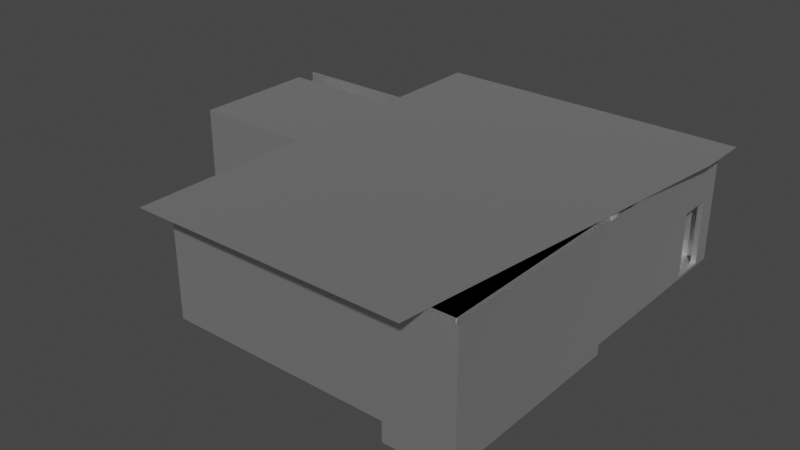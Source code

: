 # Source: Apartment_1.blend  (saved by Blender 3.5.10; exported with 4.5.12 LTS)
import bpy
from mathutils import Matrix  # noqa: F401  (used for matrix-valued properties, if any)

bpy.ops.wm.read_factory_settings(use_empty=True)
scene = bpy.context.scene
scene.name = 'Scene'

# ---- collections
col_collection = bpy.data.collections.new('Collection'); scene.collection.children.link(col_collection)

# ---- materials (node trees are filled in below, after node groups)
mat_whitewall_mat = bpy.data.materials.new('WhiteWall_Mat')
mat_whitewall_mat.use_transparent_shadow = False
mat_whitewall_mat.diffuse_color = (0.8438, 0.8438, 0.8438, 1.0)
mat_whitewall_mat.roughness = 0.5528
mat_whitewall_mat.specular_intensity = 1.0
mat_whitewall_mat.metallic = 1.0
mat_moderndoorframe_mat = bpy.data.materials.new('ModernDoorFrame_Mat')
mat_moderndoorframe_mat.use_transparent_shadow = False
mat_moderndoorframe_mat.diffuse_color = (0.4427, 0.4427, 0.4427, 1.0)
mat_moderndoorframe_mat.roughness = 0.5528
mat_moderndoorframe_mat.specular_intensity = 1.0
mat_moderndoorframe_mat.metallic = 1.0
mat_moderndoorframe_mat_001 = bpy.data.materials.new('ModernDoorFrame_Mat.001')
mat_moderndoorframe_mat_001.use_transparent_shadow = False
mat_moderndoorframe_mat_001.diffuse_color = (0.4427, 0.4427, 0.4427, 1.0)
mat_moderndoorframe_mat_001.roughness = 0.5528
mat_moderndoorframe_mat_001.specular_intensity = 1.0
mat_moderndoorframe_mat_001.metallic = 1.0

# ---- material node trees
mat_whitewall_mat.use_nodes = True; mat_whitewall_mat.node_tree.nodes.clear()
_N = mat_whitewall_mat.node_tree.nodes; _L = mat_whitewall_mat.node_tree.links
n0 = _N.new('ShaderNodeBsdfPrincipled'); n0.name = 'Principled BSDF'; n0.location = (10, 300)
n0.distribution = 'GGX'
n0.subsurface_method = 'RANDOM_WALK_SKIN'
n0.inputs[0].default_value = (0.8438, 0.8438, 0.8438, 1.0)
n0.inputs[1].default_value = 1.0
n0.inputs[2].default_value = 0.5528
n0.inputs[3].default_value = 1.45
n0.inputs[13].default_value = 1.0
n0.inputs[27].default_value = (0.0, 0.0, 0.0, 1.0)
n0.inputs[28].default_value = 1.0
n1 = _N.new('ShaderNodeOutputMaterial'); n1.name = 'Material Output'; n1.location = (300, 300)
n2 = _N.new('ShaderNodeNormalMap'); n2.name = 'Normal Map'; n2.location = (-300, -300)
n2.label = 'Normal/Map'
_L.new(n0.outputs[0], n1.inputs[0])
_L.new(n2.outputs[0], n0.inputs[5])
n1.is_active_output = True
mat_moderndoorframe_mat.use_nodes = True; mat_moderndoorframe_mat.node_tree.nodes.clear()
_N = mat_moderndoorframe_mat.node_tree.nodes; _L = mat_moderndoorframe_mat.node_tree.links
n0 = _N.new('ShaderNodeBsdfPrincipled'); n0.name = 'Principled BSDF'; n0.location = (10, 300)
n0.distribution = 'GGX'
n0.subsurface_method = 'RANDOM_WALK_SKIN'
n0.inputs[0].default_value = (0.4427, 0.4427, 0.4427, 1.0)
n0.inputs[1].default_value = 1.0
n0.inputs[2].default_value = 0.5528
n0.inputs[3].default_value = 1.45
n0.inputs[13].default_value = 1.0
n0.inputs[27].default_value = (0.0, 0.0, 0.0, 1.0)
n0.inputs[28].default_value = 1.0
n1 = _N.new('ShaderNodeOutputMaterial'); n1.name = 'Material Output'; n1.location = (300, 300)
n2 = _N.new('ShaderNodeNormalMap'); n2.name = 'Normal Map'; n2.location = (-300, -300)
n2.label = 'Normal/Map'
_L.new(n0.outputs[0], n1.inputs[0])
_L.new(n2.outputs[0], n0.inputs[5])
n1.is_active_output = True
mat_moderndoorframe_mat_001.use_nodes = True; mat_moderndoorframe_mat_001.node_tree.nodes.clear()
_N = mat_moderndoorframe_mat_001.node_tree.nodes; _L = mat_moderndoorframe_mat_001.node_tree.links
n0 = _N.new('ShaderNodeBsdfPrincipled'); n0.name = 'Principled BSDF'; n0.location = (10, 300)
n0.distribution = 'GGX'
n0.subsurface_method = 'RANDOM_WALK_SKIN'
n0.inputs[0].default_value = (0.4427, 0.4427, 0.4427, 1.0)
n0.inputs[1].default_value = 1.0
n0.inputs[2].default_value = 0.5528
n0.inputs[3].default_value = 1.45
n0.inputs[13].default_value = 1.0
n0.inputs[27].default_value = (0.0, 0.0, 0.0, 1.0)
n0.inputs[28].default_value = 1.0
n1 = _N.new('ShaderNodeOutputMaterial'); n1.name = 'Material Output'; n1.location = (300, 300)
n2 = _N.new('ShaderNodeNormalMap'); n2.name = 'Normal Map'; n2.location = (-300, -300)
n2.label = 'Normal/Map'
_L.new(n0.outputs[0], n1.inputs[0])
_L.new(n2.outputs[0], n0.inputs[5])
n1.is_active_output = True

# ---- world
world_world = bpy.data.worlds.new('World'); scene.world = world_world
world_world.use_nodes = True; world_world.node_tree.nodes.clear()
_N = world_world.node_tree.nodes; _L = world_world.node_tree.links
n0 = _N.new('ShaderNodeOutputWorld'); n0.name = 'World Output'; n0.location = (300, 300)
n1 = _N.new('ShaderNodeBackground'); n1.name = 'Background'; n1.location = (10, 300)
n1.inputs[0].default_value = (0.05088, 0.05088, 0.05088, 1.0)
_L.new(n1.outputs[0], n0.inputs[0])
n0.is_active_output = True
world_world.color = (0.05088, 0.05088, 0.05088)
world_world.use_sun_shadow = False
world_world.sun_shadow_jitter_overblur = 0.0

# ---- meshes
me_demoapartment_mesh_001 = bpy.data.meshes.new('DemoApartment_Mesh.001')
me_demoapartment_mesh_001.from_pydata([(-1202.0, 280.5, 10.77), (108.4, -647.8, 318.0), (108.4, 555.0, -41.95), (108.4, 555.0, 318.0), (125.0, -664.4, 318.0), (-793.2, -408.5, -41.95), (-793.2, -664.4, 318.0), (-775.0, -647.8, 318.0), (125.0, 538.4, -41.95), (-775.0, 538.4, -41.95), (125.0, 555.0, -41.95), (125.0, 555.0, 318.0), (-793.2, 555.0, -41.95), (-793.2, 555.0, 318.0), (125.0, 555.0, 317.5), (125.0, -261.6, 317.5), (117.5, 376.7, -41.95), (117.5, 376.7, 318.0), (15.05, 376.7, -41.95), (15.05, 376.7, 318.0), (117.5, 393.3, -41.95), (117.5, 393.3, 318.0), (15.05, 393.3, 318.0), (125.0, -408.5, -41.95), (125.0, 555.0, -33.23), (125.0, -664.4, -33.23), (-793.2, -664.4, -33.23), (15.05, 393.0, -41.95), (-775.0, -647.8, -40.09), (108.4, 498.9, -41.95), (108.4, 498.9, 318.0), (125.0, 498.9, -41.95), (125.0, 498.9, 318.0), (108.4, 393.0, -41.95), (125.0, 393.0, 318.0), (108.4, 393.0, 318.0), (125.0, 393.0, -41.95), (125.0, 498.9, 168.5), (125.0, 393.0, 168.5), (108.4, 498.9, 168.5), (108.4, 393.0, 168.5), (108.4, 498.9, -33.23), (125.0, 498.9, -33.23), (108.4, 393.0, -33.23), (125.0, 393.0, -33.23), (108.4, -647.8, -41.95), (-775.0, 538.4, 10.77), (-775.0, 538.4, 318.0), (108.4, 538.4, -41.95), (108.4, 538.4, -33.23), (108.4, 538.4, 318.0), (108.4, 555.0, -33.23), (-793.2, 555.0, 10.77), (125.0, -664.4, 168.5), (-793.2, -664.4, 168.5), (108.4, 555.0, 254.7), (-793.2, 555.0, 256.5), (-342.4, 555.0, -41.95), (-342.4, 555.0, 318.0), (-342.4, 555.0, 10.77), (-342.4, 555.0, 256.5), (-775.0, 41.67, -40.09), (-793.2, 41.67, 318.0), (-775.0, 41.67, 318.0), (-793.2, 41.67, -40.09), (-793.2, 41.67, -41.95), (-793.2, 41.67, 159.8), (-775.0, 538.4, 256.5), (108.4, 538.4, 262.3), (-342.4, 538.4, 9.003), (-342.4, 538.4, 318.0), (-342.4, 538.4, 256.5), (-775.0, -647.8, 159.8), (-775.0, 41.67, 159.8), (-775.0, 41.67, -41.95), (117.5, -12.69, -41.95), (117.5, -12.69, 318.0), (-793.2, -12.69, -41.95), (-793.2, -12.69, 318.0), (117.5, 3.93, -41.95), (117.5, 3.93, 318.0), (-793.2, 3.93, 318.0), (-209.9, -198.4, 317.5), (-793.2, 3.93, -41.95), (-209.9, -198.4, -41.95), (-415.4, -12.69, -41.95), (-415.4, -12.69, 318.0), (-415.4, 3.93, 318.0), (-415.4, 3.93, -41.95), (-309.5, -12.69, -41.95), (-309.5, 3.93, 318.0), (-309.5, -12.69, 318.0), (-309.5, 3.93, -41.95), (117.5, -12.69, 159.8), (-793.2, -12.69, 159.8), (117.5, 3.93, 159.8), (-793.2, 3.93, 159.8), (-415.4, 3.93, 159.8), (-415.4, -12.69, 159.8), (-309.5, -12.69, 159.8), (-309.5, 3.93, 159.8), (-217.5, -647.8, -41.95), (-217.5, -647.8, 317.5), (-217.5, -12.69, 317.5), (-217.5, -12.69, -41.95), (-209.9, -647.8, 317.5), (-209.9, -647.8, -41.95), (-209.9, -12.69, 317.5), (-209.9, -12.69, -41.95), (-217.5, -198.4, 317.5), (-217.5, -198.4, -41.95), (-209.9, -98.48, -41.95), (-217.5, -104.4, 317.5), (-209.9, -104.4, 317.5), (-217.5, -98.48, -41.95), (-209.9, -12.69, 159.8), (-209.9, -647.8, 159.8), (-217.5, -12.69, 159.8), (-217.5, -647.8, 159.8), (-217.5, -198.4, 159.8), (-209.9, -198.4, 159.8), (-209.9, -98.48, 159.8), (-217.5, -98.48, 159.8), (-793.2, 147.6, -40.09), (-793.2, 147.6, -41.95), (-775.0, 147.6, -40.09), (-793.2, 280.5, 10.77), (-793.2, 280.5, -41.95), (-775.0, 280.5, 10.77), (-793.2, 147.6, 318.0), (-774.9, 147.6, 254.7), (-793.2, 452.0, 318.0), (-793.2, 452.0, 254.7), (-775.0, 452.0, 254.7), (-775.0, 280.5, 318.0), (-775.0, 452.0, 318.0), (-793.2, 147.6, 159.8), (-775.0, 147.6, 159.8), (-793.2, 280.5, 254.7), (-775.0, 280.5, 254.7), (-793.2, 195.8, -41.95), (-793.2, 195.8, 318.0), (-793.2, 195.8, -15.04), (-1178.0, 195.8, -15.04), (-793.2, 212.4, -41.95), (-793.2, 212.4, 318.0), (-1178.0, 212.4, -15.04), (-1197.0, 212.4, -15.04), (-1197.0, 195.8, -15.04), (-1197.0, 212.4, 301.4), (-1197.0, 195.8, 301.4), (-793.2, 212.4, -15.04), (-1197.0, 195.8, -41.95), (-1197.0, 212.4, 318.0), (-1197.0, 195.8, 318.0), (-1197.0, 212.4, -41.95), (-1178.0, 212.4, -41.95), (-1178.0, 195.8, 301.4), (-1178.0, 195.8, 318.0), (-1178.0, 212.4, 301.4), (-793.2, 212.4, 301.4), (-793.2, 195.8, 301.4), (-1178.0, 212.4, 318.0), (-1178.0, 195.8, -41.95), (-1178.0, -153.2, -41.95), (-793.2, -153.2, -41.95), (-1178.0, -153.2, -15.04), (-1197.0, -153.2, -15.04), (-793.2, -153.2, 318.0), (-1178.0, -153.2, 318.0), (-793.2, -153.2, -15.04), (-1178.0, -153.2, 301.4), (-1197.0, -153.2, 301.4), (-1197.0, -153.2, 318.0), (-1197.0, -153.2, -41.95), (-793.2, -153.2, 301.4), (-1178.0, -175.2, -41.95), (-793.2, -175.2, -41.95), (-1178.0, -175.2, -15.04), (-1197.0, -175.2, -15.04), (-793.2, -175.2, 318.0), (-1178.0, -175.2, 318.0), (-793.2, -175.2, -15.04), (-1178.0, -175.2, 301.4), (-1197.0, -175.2, 301.4), (-1197.0, -175.2, 318.0), (-1197.0, -175.2, -41.95), (-793.2, -175.2, 301.4), (-775.0, 280.5, 159.8), (-793.2, 280.5, 159.8), (-775.0, 41.67, 254.7), (-1202.0, 280.5, 254.7), (-1202.0, 280.5, 159.8), (-1202.0, 280.5, -41.95), (-793.2, 280.5, 318.0), (-1202.0, 280.5, 318.0), (-334.1, -664.4, 318.0), (-334.1, -664.4, -33.23), (-334.1, -664.4, 168.5), (-563.6, -664.4, 318.0), (-563.6, -664.4, -33.23), (-563.6, -664.4, 168.5), (-775.0, -243.2, 159.8), (-775.0, -515.6, 159.8), (-775.0, -515.6, 50.05), (-775.0, -243.2, 50.05), (-775.0, -515.6, 249.7), (-775.0, -243.2, 249.7), (-793.2, -243.2, 159.8), (-793.2, -515.6, 159.8), (-793.2, -243.2, 50.05), (-793.2, -515.6, 50.05), (-793.2, -393.0, 318.0), (-793.2, -278.3, 318.0), (-793.2, -175.2, 161.8), (-793.2, -515.6, 249.7), (-793.2, -243.2, 249.7), (29.69, -744.4, 320.8), (-818.9, -744.4, 320.8), (165.3, 533.1, 320.8), (165.3, 415.2, 320.8), (-818.9, 577.2, 320.8), (165.3, 577.2, 320.8), (-818.9, 23.77, 320.8), (-336.9, 577.2, 320.8), (-818.9, 289.8, 320.8), (-818.9, 480.9, 320.8), (-94.24, -659.5, -100.0), (-94.24, -659.5, 318.0), (-94.24, -12.69, -100.0), (-94.24, -12.69, 318.0), (105.8, -659.5, -100.0), (105.8, -659.5, 318.0), (105.8, -12.69, -100.0), (105.8, -12.69, 318.0), (-793.2, 41.67, 301.4), (-793.2, 147.6, 301.4)], [], [(2, 51, 24, 10), (25, 23, 36, 44), (66, 64, 26, 54, 209, 211, 210, 208, 214), (24, 42, 31, 8, 10), (16, 17, 19, 18), (18, 19, 22, 27), (27, 22, 21, 20), (192, 191, 138, 189), (36, 31, 42, 44), (59, 57, 12, 52), (4, 196, 198, 53), (42, 24, 11, 32, 37), (45, 43, 33), (37, 32, 34, 38), (39, 37, 38, 40), (37, 39, 41, 42), (38, 44, 43, 40), (29, 33, 43, 41), (42, 41, 43, 44), (45, 1, 40, 43), (35, 40, 1), (30, 39, 40, 35), (45, 28, 7, 1), (49, 48, 29, 41), (49, 69, 46, 9, 48), (30, 50, 68, 49, 41, 39), (71, 68, 50, 70), (9, 74, 28, 45, 29, 48), (61, 73, 202, 205, 204, 203, 72, 28), (127, 126, 52, 12), (24, 51, 55, 3, 11), (201, 54, 26, 200), (6, 212, 215, 209, 54), (58, 60, 56, 13), (199, 6, 54, 201), (46, 69, 59, 52), (3, 55, 60, 58), (71, 60, 59, 69), (51, 2, 57, 59), (5, 26, 64, 65), (69, 49, 68, 71), (51, 59, 60, 55), (67, 71, 70, 47), (67, 56, 60, 71), (66, 73, 61, 64), (46, 128, 125, 61, 74, 9), (61, 28, 74), (125, 123, 64, 61), (25, 44, 38, 53), (38, 34, 4, 53), (7, 72, 203, 206, 207, 202, 73, 190, 63), (35, 1, 7, 63, 134, 135, 47, 70, 50, 30), (98, 86, 78, 94), (100, 90, 80, 95), (96, 81, 87, 97), (99, 91, 86, 98), (93, 76, 91, 99), (97, 87, 90, 100), (97, 100, 99, 98), (75, 93, 99, 89), (99, 100, 92, 89), (83, 96, 97, 88), (92, 100, 95, 79), (85, 98, 94, 77), (88, 97, 98, 85), (122, 112, 103, 117), (120, 82, 105, 116), (118, 102, 109, 119), (121, 113, 82, 120), (115, 107, 113, 121), (119, 109, 112, 122), (119, 122, 121, 120), (108, 115, 121, 111), (121, 122, 114, 111), (101, 118, 119, 110), (114, 122, 117, 104), (84, 120, 116, 106), (110, 119, 120, 84), (65, 64, 123, 124), (46, 52, 126, 128), (124, 123, 126, 127), (13, 56, 132, 131), (67, 133, 132, 56), (134, 139, 133, 135), (135, 133, 67, 47), (126, 123, 136, 189), (123, 125, 137, 136), (188, 189, 138, 139), (141, 158, 169, 168), (156, 146, 151, 144), (147, 155, 152, 148), (159, 162, 145, 160), (163, 156, 144, 140), (162, 158, 141, 145), (155, 147, 146, 156), (144, 151, 142, 140), (149, 147, 148, 150), (161, 141, 168, 175, 235, 236), (160, 145, 141, 161), (148, 152, 174, 167), (142, 161, 157, 143), (153, 154, 158, 162), (147, 149, 159, 146), (152, 163, 164, 174), (143, 157, 171, 166), (149, 153, 162, 159), (152, 155, 156, 163), (153, 149, 150, 154), (146, 159, 160, 151), (151, 160, 161, 142), (170, 166, 178, 182), (174, 164, 176, 186), (168, 169, 181, 180), (167, 174, 186, 179), (169, 173, 185, 181), (157, 161, 236, 235, 175, 171), (158, 154, 173, 169), (140, 142, 170, 165), (154, 150, 172, 173), (150, 148, 167, 172), (163, 140, 165, 164), (142, 143, 166, 170), (177, 182, 178, 176), (178, 183, 184, 179), (183, 181, 185, 184), (187, 180, 181, 183), (176, 178, 179, 186), (173, 172, 184, 185), (165, 170, 182, 177), (175, 168, 180, 187), (164, 165, 177, 176), (172, 167, 179, 184), (166, 171, 183, 178), (171, 175, 187, 183), (175, 170, 166, 171), (183, 178, 182, 187), (73, 66, 136, 137), (128, 126, 189, 188), (125, 128, 188, 137), (188, 139, 130, 137), (192, 189, 126, 0), (134, 63, 130), (63, 190, 130), (139, 134, 130), (133, 139, 138, 132), (137, 130, 190, 73), (0, 126, 127, 193), (194, 131, 132, 138), (191, 195, 194, 138), (53, 198, 197, 25), (196, 199, 201, 198), (198, 201, 200, 197), (212, 213, 216, 215), (214, 208, 216, 213, 180), (206, 203, 209, 215), (203, 204, 211, 209), (204, 205, 210, 211), (205, 202, 208, 210), (207, 216, 208, 202), (207, 206, 215, 216), (220, 219, 222, 224, 221, 226, 225, 223, 218, 217), (227, 228, 230, 229), (229, 230, 234, 233), (233, 234, 232, 231), (231, 232, 228, 227), (229, 233, 231, 227), (234, 230, 228, 232), (180, 62, 66, 214), (129, 136, 66, 62), (189, 136, 129, 194)])
_uv = me_demoapartment_mesh_001.uv_layers.new(name='UVmap_0')
_uv.uv.foreach_set('vector', [0.5853, 0.03156, 0.5828, 0.03095, 0.5839, 0.02635, 0.5864, 0.0269, 0.59, 0.4079, 0.5871, 0.3223, 0.5871, 0.05449, 0.59, 0.05449, 0.3961, 0.5742, 0.4629, 0.5742, 0.4606, 0.8102, 0.3931, 0.8102, 0.3961, 0.7605, 0.4327, 0.7605, 0.4327, 0.6694, 0.3961, 0.6694, 0.3954, 0.6467, 0.59, 0.000344, 0.59, 0.0191, 0.5871, 0.0191, 0.5871, 0.005899, 0.5871, 0.000344, 0.4642, 0.9198, 0.4642, 0.7994, 0.4984, 0.7994, 0.4985, 0.9197, 0.4985, 0.9197, 0.4984, 0.7994, 0.504, 0.7994, 0.5039, 0.9197, 0.5039, 0.9197, 0.504, 0.7994, 0.5382, 0.7994, 0.5381, 0.9198, 0.431, 0.4872, 0.393, 0.4841, 0.4066, 0.3111, 0.4443, 0.3235, 0.5871, 0.05449, 0.5871, 0.0191, 0.59, 0.0191, 0.59, 0.05449, 0.5376, 0.1728, 0.5568, 0.172, 0.5864, 0.3022, 0.5698, 0.2934, 0.8291, 0.3072, 0.8291, 0.1538, 0.879, 0.1538, 0.879, 0.3072, 0.59, 0.0191, 0.59, 0.000344, 0.7074, 0.0003441, 0.7074, 0.0191, 0.6574, 0.0191, 0.7081, 0.000344, 0.711, 0.3482, 0.7081, 0.3482, 0.6574, 0.0191, 0.7074, 0.0191, 0.7074, 0.05449, 0.6574, 0.05449, 0.9501, 0.7164, 0.9556, 0.7164, 0.9556, 0.7518, 0.9501, 0.7518, 0.9556, 0.7164, 0.9501, 0.7164, 0.9501, 0.649, 0.9556, 0.649, 0.9556, 0.7518, 0.9556, 0.8192, 0.9501, 0.8192, 0.9501, 0.7518, 0.7081, 0.3835, 0.7081, 0.3482, 0.711, 0.3482, 0.711, 0.3835, 0.9556, 0.649, 0.9501, 0.649, 0.9501, 0.6136, 0.9556, 0.6136, 0.7081, 0.000344, 0.8284, 0.000344, 0.7784, 0.3482, 0.711, 0.3482, 0.8284, 0.3482, 0.7784, 0.3482, 0.8284, 0.000344, 0.8284, 0.3835, 0.7784, 0.3835, 0.7784, 0.3482, 0.8284, 0.3482, 0.9494, 0.7044, 0.9487, 0.9997, 0.8291, 0.9997, 0.8291, 0.7044, 0.711, 0.3967, 0.7081, 0.3967, 0.7081, 0.3835, 0.711, 0.3835, 0.832, 0.4085, 0.8461, 0.5592, 0.8467, 0.7038, 0.8291, 0.7038, 0.8291, 0.4085, 0.8284, 0.3835, 0.8284, 0.3967, 0.8097, 0.3967, 0.711, 0.3967, 0.711, 0.3835, 0.7784, 0.3835, 0.9288, 0.5592, 0.9307, 0.4085, 0.9494, 0.4085, 0.9494, 0.5592, 0.2836, 0.6932, 0.2836, 0.5561, 0.2836, 0.3658, 0.5274, 0.3658, 0.5274, 0.6823, 0.5274, 0.6932, 0.5877, 0.5745, 0.6545, 0.5745, 0.6545, 0.6697, 0.6178, 0.6697, 0.6178, 0.7608, 0.6545, 0.7608, 0.6545, 0.8049, 0.5877, 0.8049, 0.5079, 0.3446, 0.4997, 0.3296, 0.5698, 0.2934, 0.5864, 0.3022, 0.5839, 0.02635, 0.5828, 0.03095, 0.5072, 0.009123, 0.4914, 0.004447, 0.4926, 0.000344, 0.879, 0.07705, 0.879, 0.000344, 0.9465, 0.000344, 0.9465, 0.07705, 0.3432, 0.8102, 0.3432, 0.7195, 0.366, 0.7605, 0.3961, 0.7605, 0.3931, 0.8102, 0.4435, 0.1339, 0.4599, 0.1452, 0.3602, 0.224, 0.3432, 0.2189, 0.8291, 0.07705, 0.8291, 0.000344, 0.879, 0.000344, 0.879, 0.07705, 0.565, 0.2907, 0.5335, 0.1776, 0.5376, 0.1728, 0.5698, 0.2934, 0.4914, 0.004447, 0.5072, 0.009123, 0.4599, 0.1452, 0.4435, 0.1339, 0.4609, 0.1504, 0.4599, 0.1452, 0.5376, 0.1728, 0.5335, 0.1776, 0.5828, 0.03095, 0.5853, 0.03156, 0.5568, 0.172, 0.5376, 0.1728, 0.4635, 0.7247, 0.4606, 0.8102, 0.4629, 0.5742, 0.4635, 0.5742, 0.8461, 0.5592, 0.832, 0.4085, 0.9307, 0.4085, 0.9288, 0.5592, 0.5828, 0.03095, 0.5376, 0.1728, 0.4599, 0.1452, 0.5072, 0.009123, 0.9288, 0.7038, 0.9288, 0.5592, 0.9494, 0.5592, 0.9494, 0.7038, 0.3655, 0.2249, 0.3602, 0.224, 0.4599, 0.1452, 0.4609, 0.1504, 0.9561, 0.4753, 0.9501, 0.4753, 0.9501, 0.4085, 0.9561, 0.4085, 0.6047, 0.4085, 0.6047, 0.4947, 0.5877, 0.5391, 0.5877, 0.5745, 0.5871, 0.5745, 0.5871, 0.4085, 0.5877, 0.5745, 0.5877, 0.8049, 0.5871, 0.5745, 0.9501, 0.5775, 0.9561, 0.5775, 0.9561, 0.6129, 0.9501, 0.6129, 0.59, 0.4079, 0.59, 0.05449, 0.6574, 0.05449, 0.6574, 0.4079, 0.6574, 0.05449, 0.7074, 0.05449, 0.7074, 0.4079, 0.6574, 0.4079, 0.7074, 0.8049, 0.6545, 0.8049, 0.6545, 0.7608, 0.6845, 0.7608, 0.6845, 0.6697, 0.6545, 0.6697, 0.6545, 0.5745, 0.6862, 0.5745, 0.7074, 0.5745, 0.7998, 0.4487, 0.7998, 0.7359, 0.556, 0.7359, 0.556, 0.5456, 0.556, 0.4797, 0.556, 0.4324, 0.556, 0.4086, 0.6754, 0.4086, 0.7998, 0.4086, 0.7998, 0.4195, 0.7609, 0.5348, 0.7081, 0.5348, 0.7081, 0.4085, 0.7609, 0.4085, 0.5316, 0.656, 0.5845, 0.656, 0.5845, 0.7987, 0.5316, 0.7987, 0.5316, 0.4944, 0.5845, 0.4944, 0.5845, 0.6206, 0.5316, 0.6206, 0.7609, 0.5702, 0.7081, 0.5702, 0.7081, 0.5348, 0.7609, 0.5348, 0.7609, 0.7129, 0.7081, 0.7129, 0.7081, 0.5702, 0.7609, 0.5702, 0.5316, 0.6206, 0.5845, 0.6206, 0.5845, 0.656, 0.5316, 0.656, 0.7665, 0.5348, 0.7665, 0.5702, 0.7609, 0.5702, 0.7609, 0.5348, 0.8284, 0.7129, 0.7609, 0.7129, 0.7609, 0.5702, 0.8284, 0.5702, 0.7609, 0.5702, 0.7665, 0.5702, 0.7665, 0.6376, 0.7609, 0.6376, 0.4642, 0.4944, 0.5316, 0.4944, 0.5316, 0.6206, 0.4642, 0.6206, 0.4642, 0.656, 0.5316, 0.656, 0.5316, 0.7987, 0.4642, 0.7987, 0.8284, 0.5348, 0.7609, 0.5348, 0.7609, 0.4085, 0.8284, 0.4085, 0.7665, 0.4673, 0.7665, 0.5348, 0.7609, 0.5348, 0.7609, 0.4673, 0.06777, 0.9488, 0.1205, 0.9468, 0.1205, 0.9774, 0.06777, 0.9774, 0.7755, 0.7756, 0.8282, 0.7756, 0.8282, 0.9258, 0.7755, 0.9258, 0.06777, 0.7652, 0.1205, 0.7652, 0.1205, 0.9154, 0.06777, 0.9154, 0.7755, 0.7422, 0.8282, 0.7442, 0.8282, 0.7756, 0.7755, 0.7756, 0.7755, 0.7136, 0.8282, 0.7136, 0.8282, 0.7442, 0.7755, 0.7422, 0.06777, 0.9154, 0.1205, 0.9154, 0.1205, 0.9468, 0.06777, 0.9488, 0.3365, 0.8326, 0.3365, 0.866, 0.334, 0.866, 0.334, 0.8326, 0.7081, 0.7136, 0.7755, 0.7136, 0.7755, 0.7422, 0.7081, 0.7422, 0.334, 0.866, 0.3365, 0.866, 0.3365, 0.9335, 0.334, 0.9335, 0.000344, 0.7652, 0.06777, 0.7652, 0.06777, 0.9154, 0.0003441, 0.9154, 0.0003441, 0.9488, 0.06777, 0.9488, 0.06777, 0.9774, 0.0003441, 0.9774, 0.7081, 0.7756, 0.7755, 0.7756, 0.7755, 0.9258, 0.7081, 0.9258, 0.3365, 0.7652, 0.3365, 0.8326, 0.334, 0.8326, 0.334, 0.7652, 0.4635, 0.5742, 0.4629, 0.5742, 0.4629, 0.5388, 0.4635, 0.5388, 0.565, 0.2907, 0.5698, 0.2934, 0.4997, 0.3296, 0.4988, 0.3235, 0.4635, 0.5388, 0.4629, 0.5388, 0.4459, 0.4944, 0.4635, 0.4944, 0.3432, 0.2189, 0.3602, 0.224, 0.3711, 0.2502, 0.3481, 0.2573, 0.3655, 0.2249, 0.3762, 0.2477, 0.3711, 0.2502, 0.3602, 0.224, 0.7074, 0.4947, 0.6862, 0.4947, 0.6862, 0.4374, 0.7074, 0.4374, 0.7074, 0.4374, 0.6862, 0.4374, 0.6868, 0.4085, 0.7074, 0.4085, 0.4459, 0.4944, 0.4629, 0.5388, 0.3961, 0.5388, 0.3961, 0.4944, 0.9561, 0.5775, 0.9501, 0.5775, 0.9501, 0.5107, 0.9561, 0.5107, 0.446, 0.3161, 0.4443, 0.3235, 0.4066, 0.3111, 0.4115, 0.3049, 0.1793, 0.1946, 0.1232, 0.06502, 0.2358, 0.009895, 0.2947, 0.1306, 0.007856, 0.3316, 0.009327, 0.321, 0.163, 0.3449, 0.1598, 0.3552, 0.07814, 0.5023, 0.0833, 0.4935, 0.08881, 0.4967, 0.08361, 0.5055, 0.02281, 0.1987, 0.02318, 0.1922, 0.1737, 0.1963, 0.1746, 0.2024, 0.09255, 0.4902, 0.08696, 0.4871, 0.1598, 0.3552, 0.166, 0.3577, 0.1177, 0.06752, 0.1232, 0.06502, 0.1793, 0.1946, 0.1737, 0.1963, 0.0003441, 0.3306, 0.001818, 0.3201, 0.009327, 0.321, 0.007856, 0.3316, 0.1598, 0.3552, 0.163, 0.3449, 0.1703, 0.3468, 0.166, 0.3577, 0.01703, 0.6062, 0.07814, 0.5023, 0.08361, 0.5055, 0.02248, 0.6094, 0.1818, 0.2017, 0.1793, 0.1946, 0.2947, 0.1306, 0.2974, 0.1358, 0.2354, 0.1705, 0.1999, 0.1907, 0.1746, 0.2024, 0.1737, 0.1963, 0.1793, 0.1946, 0.1818, 0.2017, 0.08361, 0.5055, 0.08881, 0.4967, 0.2033, 0.5645, 0.1981, 0.5733, 0.1703, 0.3468, 0.1818, 0.2017, 0.2765, 0.2681, 0.2669, 0.3069, 0.1148, 0.0612, 0.1202, 0.05871, 0.1232, 0.06502, 0.1177, 0.06752, 0.001818, 0.3201, 0.01532, 0.1981, 0.02281, 0.1987, 0.009327, 0.321, 0.08881, 0.4967, 0.09255, 0.4902, 0.207, 0.5582, 0.2033, 0.5645, 0.2669, 0.3069, 0.2765, 0.2681, 0.3363, 0.2458, 0.3321, 0.3247, 0.01532, 0.1981, 0.01578, 0.1917, 0.02318, 0.1922, 0.02281, 0.1987, 0.08881, 0.4967, 0.0833, 0.4935, 0.08696, 0.4871, 0.09255, 0.4902, 0.01381, 0.6117, 0.01703, 0.6062, 0.02248, 0.6094, 0.01926, 0.6149, 0.009327, 0.321, 0.02281, 0.1987, 0.1746, 0.2024, 0.163, 0.3449, 0.163, 0.3449, 0.1746, 0.2024, 0.1818, 0.2017, 0.1703, 0.3468, 0.2859, 0.4274, 0.3322, 0.3248, 0.3387, 0.3263, 0.2928, 0.4309, 0.2033, 0.5645, 0.207, 0.5582, 0.2141, 0.5624, 0.2104, 0.5687, 0.2947, 0.1306, 0.2358, 0.009895, 0.2428, 0.006502, 0.3016, 0.1275, 0.1981, 0.5733, 0.2033, 0.5645, 0.2104, 0.5687, 0.2052, 0.5775, 0.2358, 0.009895, 0.2328, 0.00372, 0.2398, 0.000344, 0.2428, 0.006502, 0.2765, 0.2681, 0.1818, 0.2017, 0.1999, 0.1907, 0.2354, 0.1705, 0.2974, 0.1358, 0.3363, 0.2458, 0.1232, 0.06502, 0.1202, 0.05871, 0.2328, 0.00372, 0.2358, 0.009895, 0.166, 0.3577, 0.1703, 0.3468, 0.2859, 0.4274, 0.2812, 0.4352, 0.01926, 0.6149, 0.02248, 0.6094, 0.1369, 0.6768, 0.1337, 0.6823, 0.02248, 0.6094, 0.08361, 0.5055, 0.1981, 0.5733, 0.1369, 0.6768, 0.09255, 0.4902, 0.166, 0.3577, 0.2812, 0.4352, 0.207, 0.5582, 0.1703, 0.3468, 0.2669, 0.3069, 0.3321, 0.3247, 0.2859, 0.4274, 0.3425, 0.6466, 0.3373, 0.6554, 0.2115, 0.5812, 0.2167, 0.5724, 0.2115, 0.5812, 0.1504, 0.6848, 0.1441, 0.6811, 0.2052, 0.5775, 0.1504, 0.6848, 0.1472, 0.6902, 0.1409, 0.6865, 0.1441, 0.6811, 0.2762, 0.7591, 0.273, 0.7645, 0.1472, 0.6902, 0.1504, 0.6848, 0.2167, 0.5724, 0.2115, 0.5812, 0.2052, 0.5775, 0.2104, 0.5687, 0.1337, 0.6823, 0.1369, 0.6768, 0.1441, 0.6811, 0.1409, 0.6865, 0.2812, 0.4352, 0.2859, 0.4274, 0.2928, 0.4309, 0.2881, 0.4393, 0.2974, 0.1358, 0.2947, 0.1306, 0.3016, 0.1275, 0.3039, 0.1328, 0.207, 0.5582, 0.2812, 0.4352, 0.2881, 0.4393, 0.2141, 0.5624, 0.1369, 0.6768, 0.1981, 0.5733, 0.2052, 0.5775, 0.1441, 0.6811, 0.3322, 0.3248, 0.3364, 0.2458, 0.3425, 0.2447, 0.3387, 0.3263, 0.3364, 0.2458, 0.2974, 0.1358, 0.3039, 0.1328, 0.3425, 0.2447, 0.1211, 0.7652, 0.2269, 0.7652, 0.2269, 0.8937, 0.1211, 0.8937, 0.2276, 0.7652, 0.3333, 0.7652, 0.3333, 0.8937, 0.2276, 0.8937, 0.9501, 0.4753, 0.9561, 0.4753, 0.9561, 0.5107, 0.9501, 0.5107, 0.4988, 0.3235, 0.4997, 0.3296, 0.4443, 0.3235, 0.446, 0.3161, 0.5877, 0.5391, 0.6047, 0.4947, 0.6545, 0.4947, 0.6545, 0.5391, 0.6545, 0.4947, 0.6862, 0.4947, 0.6862, 0.5391, 0.6545, 0.5391, 0.431, 0.4872, 0.4443, 0.3235, 0.504, 0.3283, 0.4907, 0.492, 0.7074, 0.4947, 0.7074, 0.5745, 0.6862, 0.5391, 0.7074, 0.5745, 0.6862, 0.5745, 0.6862, 0.5391, 0.6862, 0.4947, 0.7074, 0.4947, 0.6862, 0.5391, 0.3762, 0.2477, 0.4115, 0.3049, 0.4066, 0.3111, 0.3711, 0.2502, 0.6545, 0.5391, 0.6862, 0.5391, 0.6862, 0.5745, 0.6545, 0.5745, 0.4907, 0.492, 0.504, 0.3283, 0.5251, 0.33, 0.5118, 0.4937, 0.3785, 0.3177, 0.3481, 0.2573, 0.3711, 0.2502, 0.4066, 0.3111, 0.393, 0.4841, 0.3719, 0.4829, 0.3785, 0.3177, 0.4066, 0.3111, 0.879, 0.3072, 0.879, 0.1538, 0.9465, 0.1538, 0.9465, 0.3072, 0.8291, 0.1538, 0.8291, 0.07705, 0.879, 0.07705, 0.879, 0.1538, 0.879, 0.1538, 0.879, 0.07705, 0.9465, 0.07705, 0.9465, 0.1538, 0.3432, 0.7195, 0.3432, 0.6812, 0.366, 0.6694, 0.366, 0.7605, 0.3954, 0.6467, 0.3961, 0.6694, 0.366, 0.6694, 0.3432, 0.6812, 0.3432, 0.6467, 0.9532, 0.1581, 0.9532, 0.1881, 0.9471, 0.1881, 0.9471, 0.1581, 0.9532, 0.1881, 0.9532, 0.2248, 0.9471, 0.2248, 0.9471, 0.1881, 0.9532, 0.2248, 0.9532, 0.3158, 0.9471, 0.3158, 0.9471, 0.2248, 0.9532, 0.0003441, 0.9532, 0.03702, 0.9471, 0.03702, 0.9471, 0.0003441, 0.9532, 0.06707, 0.9471, 0.06707, 0.9471, 0.03702, 0.9532, 0.03702, 0.9532, 0.06707, 0.9532, 0.1581, 0.9471, 0.1581, 0.9471, 0.06707, 0.5553, 0.3204, 0.5553, 0.3529, 0.5553, 0.3651, 0.4167, 0.3651, 0.2836, 0.3651, 0.2836, 0.3385, 0.2836, 0.2858, 0.2836, 0.2124, 0.2836, 0.0003659, 0.5178, 0.0003659, 0.5852, 0.4944, 0.5852, 0.4944, 0.5852, 0.4944, 0.5852, 0.4944, 0.5852, 0.4944, 0.5852, 0.4944, 0.5852, 0.4944, 0.5852, 0.4944, 0.5852, 0.4944, 0.5852, 0.4944, 0.5852, 0.4944, 0.5852, 0.4944, 0.5852, 0.4944, 0.5852, 0.4944, 0.5852, 0.4944, 0.5852, 0.4944, 0.5852, 0.4944, 0.5852, 0.4944, 0.5852, 0.4944, 0.5852, 0.4944, 0.5852, 0.4944, 0.5852, 0.4944, 0.5852, 0.4944, 0.5852, 0.4944, 0.3432, 0.6467, 0.3432, 0.5742, 0.3961, 0.5742, 0.3954, 0.6467, 0.3432, 0.5388, 0.3961, 0.5388, 0.3961, 0.5742, 0.3432, 0.5742, 0.3961, 0.4944, 0.3961, 0.5388, 0.3432, 0.5388, 0.3432, 0.4944])
_uv.active_render = True
_uv = me_demoapartment_mesh_001.uv_layers.new(name='UVmap_1')
_uv.uv.foreach_set('vector', [0.0, 0.0, 0.0, 0.0, 0.0, 0.0, 0.0, 0.0, 0.0, 0.0, 0.0, 0.0, 0.0, 0.0, 0.0, 0.0, 0.0, 0.0, 0.0, 0.0, 0.0, 0.0, 0.0, 0.0, 0.0, 0.0, 0.0, 0.0, 0.0, 0.0, 0.0, 0.0, 0.0, 0.0, 0.0, 0.0, 0.0, 0.0, 0.0, 0.0, 0.0, 0.0, 0.0, 0.0, 0.0, 0.0, 0.0, 0.0, 0.0, 0.0, 0.0, 0.0, 0.0, 0.0, 0.0, 0.0, 0.0, 0.0, 0.0, 0.0, 0.0, 0.0, 0.0, 0.0, 0.0, 0.0, 0.0, 0.0, 0.0, 0.0, 0.0, 0.0, 0.0, 0.0, 0.0, 0.0, 0.0, 0.0, 0.0, 0.0, 0.0, 0.0, 0.0, 0.0, 0.0, 0.0, 0.0, 0.0, 0.0, 0.0, 0.0, 0.0, 0.0, 0.0, 0.0, 0.0, 0.0, 0.0, 0.0, 0.0, 0.0, 0.0, 0.0, 0.0, 0.0, 0.0, 0.0, 0.0, 0.0, 0.0, 0.0, 0.0, 0.0, 0.0, 0.0, 0.0, 0.0, 0.0, 0.0, 0.0, 0.0, 0.0, 0.0, 0.0, 0.0, 0.0, 0.0, 0.0, 0.0, 0.0, 0.0, 0.0, 0.0, 0.0, 0.0, 0.0, 0.0, 0.0, 0.0, 0.0, 0.0, 0.0, 0.0, 0.0, 0.0, 0.0, 0.0, 0.0, 0.0, 0.0, 0.0, 0.0, 0.0, 0.0, 0.0, 0.0, 0.0, 0.0, 0.0, 0.0, 0.0, 0.0, 0.0, 0.0, 0.0, 0.0, 0.0, 0.0, 0.0, 0.0, 0.0, 0.0, 0.0, 0.0, 0.0, 0.0, 0.0, 0.0, 0.0, 0.0, 0.0, 0.0, 0.0, 0.0, 0.0, 0.0, 0.0, 0.0, 0.0, 0.0, 0.0, 0.0, 0.0, 0.0, 0.0, 0.0, 0.0, 0.0, 0.0, 0.0, 0.0, 0.0, 0.0, 0.0, 0.0, 0.0, 0.0, 0.0, 0.0, 0.0, 0.0, 0.0, 0.0, 0.0, 0.0, 0.0, 0.0, 0.0, 0.0, 0.0, 0.0, 0.0, 0.0, 0.0, 0.0, 0.0, 0.0, 0.0, 0.0, 0.0, 0.0, 0.0, 0.0, 0.0, 0.0, 0.0, 0.0, 0.0, 0.0, 0.0, 0.0, 0.0, 0.0, 0.0, 0.0, 0.0, 0.0, 0.0, 0.0, 0.0, 0.0, 0.0, 0.0, 0.0, 0.0, 0.0, 0.0, 0.0, 0.0, 0.0, 0.0, 0.0, 0.0, 0.0, 0.0, 0.0, 0.0, 0.0, 0.0, 0.0, 0.0, 0.0, 0.0, 0.0, 0.0, 0.0, 0.0, 0.0, 0.0, 0.0, 0.0, 0.0, 0.0, 0.0, 0.0, 0.0, 0.0, 0.0, 0.0, 0.0, 0.0, 0.0, 0.0, 0.0, 0.0, 0.0, 0.0, 0.0, 0.0, 0.0, 0.0, 0.0, 0.0, 0.0, 0.0, 0.0, 0.0, 0.0, 0.0, 0.0, 0.0, 0.0, 0.0, 0.0, 0.0, 0.0, 0.0, 0.0, 0.0, 0.0, 0.0, 0.0, 0.0, 0.0, 0.0, 0.0, 0.0, 0.0, 0.0, 0.0, 0.0, 0.0, 0.0, 0.0, 0.0, 0.0, 0.0, 0.0, 0.0, 0.0, 0.0, 0.0, 0.0, 0.0, 0.0, 0.0, 0.0, 0.0, 0.0, 0.0, 0.0, 0.0, 0.0, 0.0, 0.0, 0.0, 0.0, 0.0, 0.0, 0.0, 0.0, 0.0, 0.0, 0.0, 0.0, 0.0, 0.0, 0.0, 0.0, 0.0, 0.0, 0.0, 0.0, 0.0, 0.0, 0.0, 0.0, 0.0, 0.0, 0.0, 0.0, 0.0, 0.0, 0.0, 0.0, 0.0, 0.0, 0.0, 0.0, 0.0, 0.0, 0.0, 0.0, 0.0, 0.0, 0.0, 0.0, 0.0, 0.0, 0.0, 0.0, 0.0, 0.0, 0.0, 0.0, 0.0, 0.0, 0.0, 0.0, 0.0, 0.0, 0.0, 0.0, 0.0, 0.0, 0.0, 0.0, 0.0, 0.0, 0.0, 0.0, 0.0, 0.0, 0.0, 0.0, 0.0, 0.0, 0.0, 0.0, 0.0, 0.0, 0.0, 0.0, 0.0, 0.0, 0.0, 0.0, 0.0, 0.0, 0.0, 0.0, 0.0, 0.0, 0.0, 0.0, 0.0, 0.0, 0.0, 0.0, 0.0, 0.0, 0.0, 0.0, 0.0, 0.0, 0.0, 0.0, 0.0, 0.0, 0.0, 0.0, 0.0, 0.0, 0.0, 0.0, 0.0, 0.0, 0.0, 0.0, 0.0, 0.0, 0.0, 0.0, 0.0, 0.0, 0.0, 0.0, 0.0, 0.0, 0.0, 0.0, 0.0, 0.0, 0.0, 0.0, 0.0, 0.0, 0.0, 0.0, 0.0, 0.0, 0.0, 0.0, 0.0, 0.0, 0.0, 0.0, 0.0, 0.0, 0.0, 0.0, 0.0, 0.0, 0.0, 0.0, 0.0, 0.0, 0.0, 0.0, 0.0, 0.0, 0.0, 0.0, 0.0, 0.0, 0.0, 0.0, 0.0, 0.0, 0.0, 0.0, 0.0, 0.0, 0.0, 0.0, 0.0, 0.0, 0.0, 0.0, 0.0, 0.0, 0.0, 0.0, 0.0, 0.0, 0.0, 0.0, 0.0, 0.0, 0.0, 0.0, 0.0, 0.0, 0.0, 0.0, 0.0, 0.0, 0.0, 0.0, 0.0, 0.0, 0.0, 0.0, 0.0, 0.0, 0.0, 0.0, 0.0, 0.0, 0.0, 0.0, 0.0, 0.0, 0.0, 0.0, 0.0, 0.0, 0.0, 0.0, 0.0, 0.0, 0.0, 0.0, 0.0, 0.0, 0.0, 0.0, 0.0, 0.0, 0.0, 0.0, 0.0, 0.0, 0.0, 0.0, 0.0, 0.0, 0.0, 0.0, 0.0, 0.0, 0.0, 0.0, 0.0, 0.0, 0.0, 0.0, 0.0, 0.0, 0.0, 0.0, 0.0, 0.0, 0.0, 0.0, 0.0, 0.0, 0.0, 0.0, 0.0, 0.0, 0.0, 0.0, 0.0, 0.0, 0.0, 0.0, 0.0, 0.0, 0.0, 0.0, 0.0, 0.0, 0.0, 0.0, 0.0, 0.0, 0.0, 0.0, 0.0, 0.0, 0.0, 0.0, 0.0, 0.0, 0.0, 0.0, 0.0, 0.0, 0.0, 0.0, 0.0, 0.0, 0.0, 0.0, 0.0, 0.0, 0.0, 0.0, 0.0, 0.0, 0.0, 0.0, 0.0, 0.0, 0.0, 0.0, 0.0, 0.0, 0.0, 0.0, 0.0, 0.0, 0.0, 0.0, 0.0, 0.0, 0.0, 0.0, 0.0, 0.0, 0.0, 0.0, 0.0, 0.0, 0.0, 0.0, 0.0, 0.0, 0.0, 0.0, 0.0, 0.0, 0.0, 0.0, 0.0, 0.0, 0.0, 0.0, 0.0, 0.0, 0.0, 0.0, 0.0, 0.0, 0.0, 0.0, 0.0, 0.0, 0.0, 0.0, 0.0, 0.0, 0.0, 0.0, 0.0, 0.0, 0.0, 0.0, 0.0, 0.0, 0.0, 0.0, 0.0, 0.0, 0.0, 0.0, 0.0, 0.0, 0.0, 0.0, 0.0, 0.0, 0.0, 0.0, 0.0, 0.0, 0.0, 0.0, 0.0, 0.0, 0.0, 0.0, 0.0, 0.0, 0.0, 0.0, 0.0, 0.0, 0.0, 0.0, 0.0, 0.0, 0.0, 0.0, 0.0, 0.0, 0.0, 0.0, 0.0, 0.0, 0.0, 0.0, 0.0, 0.0, 0.0, 0.0, 0.0, 0.0, 0.0, 0.0, 0.0, 0.0, 0.0, 0.0, 0.0, 0.0, 0.0, 0.0, 0.0, 0.0, 0.0, 0.0, 0.0, 0.0, 0.0, 0.0, 0.0, 0.0, 0.0, 0.0, 0.0, 0.0, 0.0, 0.0, 0.0, 0.0, 0.0, 0.0, 0.0, 0.0, 0.0, 0.0, 0.0, 0.0, 0.0, 0.0, 0.0, 0.0, 0.0, 0.0, 0.0, 0.0, 0.0, 0.0, 0.0, 0.0, 0.0, 0.0, 0.0, 0.0, 0.0, 0.0, 0.0, 0.0, 0.0, 0.0, 0.0, 0.0, 0.0, 0.0, 0.0, 0.0, 0.0, 0.0, 0.0, 0.0, 0.0, 0.0, 0.0, 0.0, 0.0, 0.0, 0.0, 0.0, 0.0, 0.0, 0.0, 0.0, 0.0, 0.0, 0.0, 0.0, 0.0, 0.0, 0.0, 0.0, 0.0, 0.0, 0.0, 0.0, 0.0, 0.0, 0.0, 0.0, 0.0, 0.0, 0.0, 0.0, 0.0, 0.0, 0.0, 0.0, 0.0, 0.0, 0.0, 0.0, 0.0, 0.0, 0.0, 0.0, 0.0, 0.0, 0.0, 0.0, 0.0, 0.0, 0.0, 0.0, 0.0, 0.0, 0.0, 0.0, 0.0, 0.0, 0.0, 0.0, 0.0, 0.0, 0.0, 0.0, 0.0, 0.0, 0.0, 0.0, 0.0, 0.0, 0.0, 0.0, 0.0, 0.0, 0.0, 0.0, 0.0, 0.0, 0.0, 0.0, 0.0, 0.0, 0.0, 0.0, 0.0, 0.0, 0.0, 0.0, 0.0, 0.0, 0.0, 0.0, 0.0, 0.0, 0.0, 0.0, 0.0, 0.0, 0.0, 0.0, 0.0, 0.0, 0.0, 0.0, 0.0, 0.0, 0.0, 0.0, 0.0, 0.0, 0.0, 0.0, 0.0, 0.0, 0.0, 0.0, 0.0, 0.0, 0.0, 0.0, 0.0, 0.0, 0.0, 0.0, 0.0, 0.0, 0.0, 0.0, 0.0, 0.0, 0.0, 0.0, 0.0, 0.0, 0.0, 0.0, 0.0, 0.0, 0.0, 0.0, 0.0, 0.0, 0.0, 0.0, 0.0, 0.0, 0.0, 0.0, 0.0, 0.0, 0.0, 0.0, 0.0, 0.0, 0.0, 0.0, 0.0, 0.0, 0.0, 0.0, 0.0, 0.0, 0.0, 0.0, 0.0, 0.0, 0.0, 0.0, 0.0, 0.0, 0.0, 0.0, 0.0, 0.0, 0.0, 0.0, 0.0, 0.0, 0.0, 0.0, 0.0, 0.0, 0.0, 0.0, 0.0, 0.0, 0.0, 0.0, 0.0, 0.0, 0.0, 0.0, 0.0, 0.0, 0.0, 0.0, 0.0, 0.0, 0.0, 0.0, 0.0, 0.0, 0.0, 0.0, 0.0, 0.0, 0.0, 0.0, 0.0, 0.0, 0.0, 0.0, 0.0, 0.0, 0.0, 0.0, 0.0, 0.0, 0.0, 0.0, 0.0, 0.0, 0.0, 0.0, 0.0, 0.0, 0.0, 0.0, 0.0, 0.0, 0.0, 0.0, 0.0, 0.0, 0.0, 0.0, 0.0, 0.0, 0.0, 0.0, 0.0, 0.0, 0.0, 0.0, 0.0, 0.0, 0.0, 0.0, 0.0, 0.0, 0.0, 0.0, 0.0, 0.0, 0.0, 0.0, 0.0, 0.0, 0.0, 0.0, 0.0, 0.0, 0.0, 0.0, 0.0, 0.0, 0.0, 0.0, 0.0, 0.0, 0.0, 0.0, 0.0, 0.0, 0.0, 0.0, 0.0, 0.0, 0.0, 0.0, 0.0, 0.0, 0.0, 0.0, 0.0, 0.0, 0.0, 0.0, 0.0, 0.0, 0.0, 0.0, 0.0, 0.0, 0.0, 0.0, 0.0, 0.0, 0.0, 0.0, 0.0, 0.0, 0.0, 0.0, 0.0, 0.0, 0.0, 0.0, 0.0, 0.0, 0.0, 0.0, 0.0, 0.0, 0.0, 0.0, 0.0, 0.0, 0.0, 0.0, 0.0, 0.0, 0.0, 0.0, 0.0, 0.0, 0.0, 0.0, 0.0, 0.0, 0.0, 0.0, 0.0, 0.0, 0.0, 0.0, 0.0, 0.0, 0.0, 0.0, 0.0, 0.0, 0.0, 0.0, 0.0, 0.0, 0.0, 0.0, 0.0, 0.0, 0.0, 0.0, 0.0, 0.0, 0.0, 0.0, 0.0, 0.0, 0.0, 0.0, 0.0, 0.0, 0.0, 0.0, 0.0, 0.0, 0.0, 0.0, 0.0, 0.0, 0.0, 0.0, 0.0, 0.0, 0.0, 0.0, 0.0, 0.0, 0.0, 0.0, 0.0, 0.0, 0.0, 0.0, 0.0, 0.0, 0.0, 0.0, 0.0, 0.0, 0.0, 0.0, 0.0, 0.0, 0.0, 0.0, 0.0, 0.0, 0.0, 0.0, 0.0, 0.0, 0.0, 0.0, 0.0, 0.0, 0.0, 0.0, 0.0, 0.0, 0.0, 0.0, 0.0, 0.0, 0.0, 0.0, 0.0, 0.0, 0.0, 0.0, 0.0, 0.0, 0.0, 0.0, 0.0, 0.0, 0.0, 0.0, 0.0, 0.0, 0.0, 0.0, 0.0, 0.0, 0.0, 0.0, 0.0, 0.0, 0.0, 0.0, 0.0, 0.0, 0.0, 0.0, 0.0, 0.0, 0.0, 0.0, 0.0, 0.0, 0.0, 0.0, 0.0, 0.0, 0.0, 0.0, 0.0, 0.0, 0.0, 0.0, 0.0, 0.0, 0.0, 0.0, 0.0, 0.0, 0.0, 0.0, 0.0, 0.0, 0.0, 0.0, 0.0, 0.0, 0.0, 0.0, 0.0, 0.0, 0.0, 0.0, 0.0, 0.0, 0.0, 0.0, 0.0, 0.0, 0.0, 0.0, 0.0, 0.0, 0.0, 0.0, 0.0, 0.0, 0.0, 0.0, 0.0, 0.0, 0.0, 0.0, 0.0, 0.0, 0.0, 0.0, 0.0, 0.0, 0.0, 0.0, 0.0, 0.0, 0.0, 0.0, 0.0, 0.0, 0.0, 0.0, 0.0, 0.0, 0.0, 0.0, 0.0, 0.0, 0.0, 0.0, 0.0, 0.0, 0.0, 0.0, 0.0, 0.0, 0.0, 0.0, 0.0, 0.0, 0.0, 0.0, 0.0, 0.0, 0.0, 0.0, 0.0, 0.0, 0.0, 0.0, 0.0, 0.0, 0.0, 0.0, 0.0, 0.0, 0.0, 0.0, 0.0, 0.0, 0.0, 0.0, 0.0, 0.0, 0.0, 0.0, 0.0, 0.0, 0.0, 0.0, 0.0, 0.0, 0.0, 0.0, 0.0, 0.0, 0.0, 0.0, 0.0, 0.0, 0.0, 0.0, 0.0, 0.0, 0.0, 0.0, 0.0, 0.0, 0.0, 0.0, 0.0, 0.0, 0.0, 0.0, 0.0, 0.0, 0.0, 0.0, 0.0, 0.0, 0.0, 0.0, 0.0, 0.0, 0.0, 0.0, 0.0, 0.0, 0.0, 0.0, 0.0])
_uv = me_demoapartment_mesh_001.uv_layers.new(name='LightMapUV')
_uv.uv.foreach_set('vector', [0.0, 0.0, 0.0, 0.0, 0.0, 0.0, 0.0, 0.0, 0.0, 0.0, 0.0, 0.0, 0.0, 0.0, 0.0, 0.0, 0.0, 0.0, 0.0, 0.0, 0.0, 0.0, 0.0, 0.0, 0.0, 0.0, 0.0, 0.0, 0.0, 0.0, 0.0, 0.0, 0.0, 0.0, 0.0, 0.0, 0.0, 0.0, 0.0, 0.0, 0.0, 0.0, 0.0, 0.0, 0.0, 0.0, 0.0, 0.0, 0.0, 0.0, 0.0, 0.0, 0.0, 0.0, 0.0, 0.0, 0.0, 0.0, 0.0, 0.0, 0.0, 0.0, 0.0, 0.0, 0.0, 0.0, 0.0, 0.0, 0.0, 0.0, 0.0, 0.0, 0.0, 0.0, 0.0, 0.0, 0.0, 0.0, 0.0, 0.0, 0.0, 0.0, 0.0, 0.0, 0.0, 0.0, 0.0, 0.0, 0.0, 0.0, 0.0, 0.0, 0.0, 0.0, 0.0, 0.0, 0.0, 0.0, 0.0, 0.0, 0.0, 0.0, 0.0, 0.0, 0.0, 0.0, 0.0, 0.0, 0.0, 0.0, 0.0, 0.0, 0.0, 0.0, 0.0, 0.0, 0.0, 0.0, 0.0, 0.0, 0.0, 0.0, 0.0, 0.0, 0.0, 0.0, 0.0, 0.0, 0.0, 0.0, 0.0, 0.0, 0.0, 0.0, 0.0, 0.0, 0.0, 0.0, 0.0, 0.0, 0.0, 0.0, 0.0, 0.0, 0.0, 0.0, 0.0, 0.0, 0.0, 0.0, 0.0, 0.0, 0.0, 0.0, 0.0, 0.0, 0.0, 0.0, 0.0, 0.0, 0.0, 0.0, 0.0, 0.0, 0.0, 0.0, 0.0, 0.0, 0.0, 0.0, 0.0, 0.0, 0.0, 0.0, 0.0, 0.0, 0.0, 0.0, 0.0, 0.0, 0.0, 0.0, 0.0, 0.0, 0.0, 0.0, 0.0, 0.0, 0.0, 0.0, 0.0, 0.0, 0.0, 0.0, 0.0, 0.0, 0.0, 0.0, 0.0, 0.0, 0.0, 0.0, 0.0, 0.0, 0.0, 0.0, 0.0, 0.0, 0.0, 0.0, 0.0, 0.0, 0.0, 0.0, 0.0, 0.0, 0.0, 0.0, 0.0, 0.0, 0.0, 0.0, 0.0, 0.0, 0.0, 0.0, 0.0, 0.0, 0.0, 0.0, 0.0, 0.0, 0.0, 0.0, 0.0, 0.0, 0.0, 0.0, 0.0, 0.0, 0.0, 0.0, 0.0, 0.0, 0.0, 0.0, 0.0, 0.0, 0.0, 0.0, 0.0, 0.0, 0.0, 0.0, 0.0, 0.0, 0.0, 0.0, 0.0, 0.0, 0.0, 0.0, 0.0, 0.0, 0.0, 0.0, 0.0, 0.0, 0.0, 0.0, 0.0, 0.0, 0.0, 0.0, 0.0, 0.0, 0.0, 0.0, 0.0, 0.0, 0.0, 0.0, 0.0, 0.0, 0.0, 0.0, 0.0, 0.0, 0.0, 0.0, 0.0, 0.0, 0.0, 0.0, 0.0, 0.0, 0.0, 0.0, 0.0, 0.0, 0.0, 0.0, 0.0, 0.0, 0.0, 0.0, 0.0, 0.0, 0.0, 0.0, 0.0, 0.0, 0.0, 0.0, 0.0, 0.0, 0.0, 0.0, 0.0, 0.0, 0.0, 0.0, 0.0, 0.0, 0.0, 0.0, 0.0, 0.0, 0.0, 0.0, 0.0, 0.0, 0.0, 0.0, 0.0, 0.0, 0.0, 0.0, 0.0, 0.0, 0.0, 0.0, 0.0, 0.0, 0.0, 0.0, 0.0, 0.0, 0.0, 0.0, 0.0, 0.0, 0.0, 0.0, 0.0, 0.0, 0.0, 0.0, 0.0, 0.0, 0.0, 0.0, 0.0, 0.0, 0.0, 0.0, 0.0, 0.0, 0.0, 0.0, 0.0, 0.0, 0.0, 0.0, 0.0, 0.0, 0.0, 0.0, 0.0, 0.0, 0.0, 0.0, 0.0, 0.0, 0.0, 0.0, 0.0, 0.0, 0.0, 0.0, 0.0, 0.0, 0.0, 0.0, 0.0, 0.0, 0.0, 0.0, 0.0, 0.0, 0.0, 0.0, 0.0, 0.0, 0.0, 0.0, 0.0, 0.0, 0.0, 0.0, 0.0, 0.0, 0.0, 0.0, 0.0, 0.0, 0.0, 0.0, 0.0, 0.0, 0.0, 0.0, 0.0, 0.0, 0.0, 0.0, 0.0, 0.0, 0.0, 0.0, 0.0, 0.0, 0.0, 0.0, 0.0, 0.0, 0.0, 0.0, 0.0, 0.0, 0.0, 0.0, 0.0, 0.0, 0.0, 0.0, 0.0, 0.0, 0.0, 0.0, 0.0, 0.0, 0.0, 0.0, 0.0, 0.0, 0.0, 0.0, 0.0, 0.0, 0.0, 0.0, 0.0, 0.0, 0.0, 0.0, 0.0, 0.0, 0.0, 0.0, 0.0, 0.0, 0.0, 0.0, 0.0, 0.0, 0.0, 0.0, 0.0, 0.0, 0.0, 0.0, 0.0, 0.0, 0.0, 0.0, 0.0, 0.0, 0.0, 0.0, 0.0, 0.0, 0.0, 0.0, 0.0, 0.0, 0.0, 0.0, 0.0, 0.0, 0.0, 0.0, 0.0, 0.0, 0.0, 0.0, 0.0, 0.0, 0.0, 0.0, 0.0, 0.0, 0.0, 0.0, 0.0, 0.0, 0.0, 0.0, 0.0, 0.0, 0.0, 0.0, 0.0, 0.0, 0.0, 0.0, 0.0, 0.0, 0.0, 0.0, 0.0, 0.0, 0.0, 0.0, 0.0, 0.0, 0.0, 0.0, 0.0, 0.0, 0.0, 0.0, 0.0, 0.0, 0.0, 0.0, 0.0, 0.0, 0.0, 0.0, 0.0, 0.0, 0.0, 0.0, 0.0, 0.0, 0.0, 0.0, 0.0, 0.0, 0.0, 0.0, 0.0, 0.0, 0.0, 0.0, 0.0, 0.0, 0.0, 0.0, 0.0, 0.0, 0.0, 0.0, 0.0, 0.0, 0.0, 0.0, 0.0, 0.0, 0.0, 0.0, 0.0, 0.0, 0.0, 0.0, 0.0, 0.0, 0.0, 0.0, 0.0, 0.0, 0.0, 0.0, 0.0, 0.0, 0.0, 0.0, 0.0, 0.0, 0.0, 0.0, 0.0, 0.0, 0.0, 0.0, 0.0, 0.0, 0.0, 0.0, 0.0, 0.0, 0.0, 0.0, 0.0, 0.0, 0.0, 0.0, 0.0, 0.0, 0.0, 0.0, 0.0, 0.0, 0.0, 0.0, 0.0, 0.0, 0.0, 0.0, 0.0, 0.0, 0.0, 0.0, 0.0, 0.0, 0.0, 0.0, 0.0, 0.0, 0.0, 0.0, 0.0, 0.0, 0.0, 0.0, 0.0, 0.0, 0.0, 0.0, 0.0, 0.0, 0.0, 0.0, 0.0, 0.0, 0.0, 0.0, 0.0, 0.0, 0.0, 0.0, 0.0, 0.0, 0.0, 0.0, 0.0, 0.0, 0.0, 0.0, 0.0, 0.0, 0.0, 0.0, 0.0, 0.0, 0.0, 0.0, 0.0, 0.0, 0.0, 0.0, 0.0, 0.0, 0.0, 0.0, 0.0, 0.0, 0.0, 0.0, 0.0, 0.0, 0.0, 0.0, 0.0, 0.0, 0.0, 0.0, 0.0, 0.0, 0.0, 0.0, 0.0, 0.0, 0.0, 0.0, 0.0, 0.0, 0.0, 0.0, 0.0, 0.0, 0.0, 0.0, 0.0, 0.0, 0.0, 0.0, 0.0, 0.0, 0.0, 0.0, 0.0, 0.0, 0.0, 0.0, 0.0, 0.0, 0.0, 0.0, 0.0, 0.0, 0.0, 0.0, 0.0, 0.0, 0.0, 0.0, 0.0, 0.0, 0.0, 0.0, 0.0, 0.0, 0.0, 0.0, 0.0, 0.0, 0.0, 0.0, 0.0, 0.0, 0.0, 0.0, 0.0, 0.0, 0.0, 0.0, 0.0, 0.0, 0.0, 0.0, 0.0, 0.0, 0.0, 0.0, 0.0, 0.0, 0.0, 0.0, 0.0, 0.0, 0.0, 0.0, 0.0, 0.0, 0.0, 0.0, 0.0, 0.0, 0.0, 0.0, 0.0, 0.0, 0.0, 0.0, 0.0, 0.0, 0.0, 0.0, 0.0, 0.0, 0.0, 0.0, 0.0, 0.0, 0.0, 0.0, 0.0, 0.0, 0.0, 0.0, 0.0, 0.0, 0.0, 0.0, 0.0, 0.0, 0.0, 0.0, 0.0, 0.0, 0.0, 0.0, 0.0, 0.0, 0.0, 0.0, 0.0, 0.0, 0.0, 0.0, 0.0, 0.0, 0.0, 0.0, 0.0, 0.0, 0.0, 0.0, 0.0, 0.0, 0.0, 0.0, 0.0, 0.0, 0.0, 0.0, 0.0, 0.0, 0.0, 0.0, 0.0, 0.0, 0.0, 0.0, 0.0, 0.0, 0.0, 0.0, 0.0, 0.0, 0.0, 0.0, 0.0, 0.0, 0.0, 0.0, 0.0, 0.0, 0.0, 0.0, 0.0, 0.0, 0.0, 0.0, 0.0, 0.0, 0.0, 0.0, 0.0, 0.0, 0.0, 0.0, 0.0, 0.0, 0.0, 0.0, 0.0, 0.0, 0.0, 0.0, 0.0, 0.0, 0.0, 0.0, 0.0, 0.0, 0.0, 0.0, 0.0, 0.0, 0.0, 0.0, 0.0, 0.0, 0.0, 0.0, 0.0, 0.0, 0.0, 0.0, 0.0, 0.0, 0.0, 0.0, 0.0, 0.0, 0.0, 0.0, 0.0, 0.0, 0.0, 0.0, 0.0, 0.0, 0.0, 0.0, 0.0, 0.0, 0.0, 0.0, 0.0, 0.0, 0.0, 0.0, 0.0, 0.0, 0.0, 0.0, 0.0, 0.0, 0.0, 0.0, 0.0, 0.0, 0.0, 0.0, 0.0, 0.0, 0.0, 0.0, 0.0, 0.0, 0.0, 0.0, 0.0, 0.0, 0.0, 0.0, 0.0, 0.0, 0.0, 0.0, 0.0, 0.0, 0.0, 0.0, 0.0, 0.0, 0.0, 0.0, 0.0, 0.0, 0.0, 0.0, 0.0, 0.0, 0.0, 0.0, 0.0, 0.0, 0.0, 0.0, 0.0, 0.0, 0.0, 0.0, 0.0, 0.0, 0.0, 0.0, 0.0, 0.0, 0.0, 0.0, 0.0, 0.0, 0.0, 0.0, 0.0, 0.0, 0.0, 0.0, 0.0, 0.0, 0.0, 0.0, 0.0, 0.0, 0.0, 0.0, 0.0, 0.0, 0.0, 0.0, 0.0, 0.0, 0.0, 0.0, 0.0, 0.0, 0.0, 0.0, 0.0, 0.0, 0.0, 0.0, 0.0, 0.0, 0.0, 0.0, 0.0, 0.0, 0.0, 0.0, 0.0, 0.0, 0.0, 0.0, 0.0, 0.0, 0.0, 0.0, 0.0, 0.0, 0.0, 0.0, 0.0, 0.0, 0.0, 0.0, 0.0, 0.0, 0.0, 0.0, 0.0, 0.0, 0.0, 0.0, 0.0, 0.0, 0.0, 0.0, 0.0, 0.0, 0.0, 0.0, 0.0, 0.0, 0.0, 0.0, 0.0, 0.0, 0.0, 0.0, 0.0, 0.0, 0.0, 0.0, 0.0, 0.0, 0.0, 0.0, 0.0, 0.0, 0.0, 0.0, 0.0, 0.0, 0.0, 0.0, 0.0, 0.0, 0.0, 0.0, 0.0, 0.0, 0.0, 0.0, 0.0, 0.0, 0.0, 0.0, 0.0, 0.0, 0.0, 0.0, 0.0, 0.0, 0.0, 0.0, 0.0, 0.0, 0.0, 0.0, 0.0, 0.0, 0.0, 0.0, 0.0, 0.0, 0.0, 0.0, 0.0, 0.0, 0.0, 0.0, 0.0, 0.0, 0.0, 0.0, 0.0, 0.0, 0.0, 0.0, 0.0, 0.0, 0.0, 0.0, 0.0, 0.0, 0.0, 0.0, 0.0, 0.0, 0.0, 0.0, 0.0, 0.0, 0.0, 0.0, 0.0, 0.0, 0.0, 0.0, 0.0, 0.0, 0.0, 0.0, 0.0, 0.0, 0.0, 0.0, 0.0, 0.0, 0.0, 0.0, 0.0, 0.0, 0.0, 0.0, 0.0, 0.0, 0.0, 0.0, 0.0, 0.0, 0.0, 0.0, 0.0, 0.0, 0.0, 0.0, 0.0, 0.0, 0.0, 0.0, 0.0, 0.0, 0.0, 0.0, 0.0, 0.0, 0.0, 0.0, 0.0, 0.0, 0.0, 0.0, 0.0, 0.0, 0.0, 0.0, 0.0, 0.0, 0.0, 0.0, 0.0, 0.0, 0.0, 0.0, 0.0, 0.0, 0.0, 0.0, 0.0, 0.0, 0.0, 0.0, 0.0, 0.0, 0.0, 0.0, 0.0, 0.0, 0.0, 0.0, 0.0, 0.0, 0.0, 0.0, 0.0, 0.0, 0.0, 0.0, 0.0, 0.0, 0.0, 0.0, 0.0, 0.0, 0.0, 0.0, 0.0, 0.0, 0.0, 0.0, 0.0, 0.0, 0.0, 0.0, 0.0, 0.0, 0.0, 0.0, 0.0, 0.0, 0.0, 0.0, 0.0, 0.0, 0.0, 0.0, 0.0, 0.0, 0.0, 0.0, 0.0, 0.0, 0.0, 0.0, 0.0, 0.0, 0.0, 0.0, 0.0, 0.0, 0.0, 0.0, 0.0, 0.0, 0.0, 0.0, 0.0, 0.0, 0.0, 0.0, 0.0, 0.0, 0.0, 0.0, 0.0, 0.0, 0.0, 0.0, 0.0, 0.0, 0.0, 0.0, 0.0, 0.0, 0.0, 0.0, 0.0, 0.0, 0.0, 0.0, 0.0, 0.0, 0.0, 0.0, 0.0, 0.0, 0.0, 0.0, 0.0, 0.0, 0.0, 0.0, 0.0, 0.0, 0.0, 0.0, 0.0, 0.0, 0.0, 0.0, 0.0, 0.0, 0.0, 0.0, 0.0, 0.0, 0.0, 0.0, 0.0, 0.0, 0.0, 0.0, 0.0, 0.0, 0.0, 0.0, 0.0, 0.0, 0.0, 0.0, 0.0, 0.0, 0.0, 0.0, 0.0, 0.0, 0.0, 0.0, 0.0, 0.0, 0.0, 0.0, 0.0, 0.0, 0.0, 0.0, 0.0, 0.0, 0.0, 0.0, 0.0, 0.0, 0.0, 0.0, 0.0, 0.0, 0.0, 0.0, 0.0, 0.0, 0.0, 0.0, 0.0, 0.0, 0.0, 0.0, 0.0, 0.0, 0.0, 0.0, 0.0, 0.0, 0.0, 0.0, 0.0, 0.0, 0.0, 0.0, 0.0, 0.0, 0.0, 0.0, 0.0, 0.0, 0.0, 0.0, 0.0, 0.0, 0.0, 0.0, 0.0, 0.0, 0.0, 0.0, 0.0, 0.0, 0.0, 0.0, 0.0, 0.0, 0.0, 0.0, 0.0, 0.0, 0.0, 0.0, 0.0, 0.0, 0.0, 0.0, 0.0, 0.0, 0.0, 0.0, 0.0, 0.0, 0.0, 0.0, 0.0, 0.0, 0.0, 0.0, 0.0, 0.0])
me_demoapartment_mesh_001.materials.append(mat_whitewall_mat)
me_demoapartment_mesh_001.materials.append(mat_moderndoorframe_mat)
me_demoapartment_mesh_001.materials.append(mat_moderndoorframe_mat_001)
me_demoapartment_mesh_001.update()
me_demoapartment_mesh_001.normals_split_custom_set([tuple(v) for v in zip(*[iter([0.0, 1.0, 2.105e-06, 0.0, 1.0, 2.105e-06, 0.0, 1.0, 2.105e-06, 0.0, 1.0, 2.105e-06, 1.0, -6.024e-08, -9.634e-07, 1.0, -6.024e-08, -9.634e-07, 1.0, -6.024e-08, -9.634e-07, 1.0, -6.024e-08, -9.634e-07, -1.0, -2.892e-08, 0.0, -1.0, -2.892e-08, 0.0, -1.0, -2.892e-08, 0.0, -1.0, -2.892e-08, 0.0, -1.0, -2.892e-08, 0.0, -1.0, -2.892e-08, 0.0, -1.0, -2.892e-08, 0.0, -1.0, -2.892e-08, 0.0, -1.0, -2.892e-08, 0.0, 1.0, 4.988e-07, 3.499e-06, 1.0, 4.988e-07, 3.499e-06, 1.0, 4.988e-07, 3.499e-06, 1.0, 4.988e-07, 3.499e-06, 1.0, 4.988e-07, 3.499e-06, 5.959e-07, -1.0, 0.0, 5.959e-07, -1.0, 0.0, 5.959e-07, -1.0, 0.0, 5.959e-07, -1.0, 0.0, -1.0, 0.0, 0.0, -1.0, 0.0, 0.0, -1.0, 0.0, 0.0, -1.0, 0.0, 0.0, -0.001812, 1.0, -0.0005153, -0.001812, 1.0, -0.0005153, -0.001812, 1.0, -0.0005153, -0.001812, 1.0, -0.0005153, 0.0, 1.0, 0.0, 0.0, 1.0, 0.0, 0.0, 1.0, 0.0, 0.0, 1.0, 0.0, 1.0, 4.956e-08, 0.0, 1.0, 4.956e-08, 0.0, 1.0, 4.956e-08, 0.0, 1.0, 4.956e-08, 0.0, -1.354e-07, 1.0, 0.0, -1.354e-07, 1.0, 0.0, -1.354e-07, 1.0, 0.0, -1.354e-07, 1.0, 0.0, 1.33e-07, -1.0, 0.0, 1.33e-07, -1.0, 0.0, 1.33e-07, -1.0, 0.0, 1.33e-07, -1.0, 0.0, 1.0, 5.944e-07, -8.688e-08, 1.0, 5.944e-07, -8.688e-08, 1.0, 5.944e-07, -8.688e-08, 1.0, 5.944e-07, -8.688e-08, 1.0, 5.944e-07, -8.688e-08, -1.0, 0.0, 0.0, -1.0, 0.0, 0.0, -1.0, 0.0, 0.0, 1.0, 0.0, 0.0, 1.0, 0.0, 0.0, 1.0, 0.0, 0.0, 1.0, 0.0, 0.0, 0.0, 0.0, -1.0, 0.0, 0.0, -1.0, 0.0, 0.0, -1.0, 0.0, 0.0, -1.0, 0.0, -1.0, 0.0, 0.0, -1.0, 0.0, 0.0, -1.0, 0.0, 0.0, -1.0, 0.0, 0.0, 1.0, 0.0, 0.0, 1.0, 0.0, 0.0, 1.0, 0.0, 0.0, 1.0, 0.0, -1.0, 0.0, 0.0, -1.0, 0.0, 0.0, -1.0, 0.0, 0.0, -1.0, 0.0, 0.0, -5.547e-07, 7.204e-08, 1.0, -5.547e-07, 7.204e-08, 1.0, -5.547e-07, 7.204e-08, 1.0, -5.547e-07, 7.204e-08, 1.0, -1.0, 0.0, 0.0, -1.0, 0.0, 0.0, -1.0, 0.0, 0.0, -1.0, 0.0, 0.0, -1.0, 0.0, 0.0, -1.0, 0.0, 0.0, -1.0, 0.0, 0.0, -1.0, 0.0, 0.0, -1.0, 0.0, 0.0, -1.0, 0.0, 0.0, -1.0, 0.0, 0.0, -3.446e-08, 1.0, 1.97e-07, -3.446e-08, 1.0, 1.97e-07, -3.446e-08, 1.0, 1.97e-07, -3.446e-08, 1.0, 1.97e-07, -1.0, -1.772e-07, 0.0, -1.0, -1.772e-07, 0.0, -1.0, -1.772e-07, 0.0, -1.0, -1.772e-07, 0.0, 0.0, -1.0, 8.711e-07, 0.0, -1.0, 8.711e-07, 0.0, -1.0, 8.711e-07, 0.0, -1.0, 8.711e-07, 0.0, -1.0, 8.711e-07, -1.0, -2.815e-07, 0.0, -1.0, -2.815e-07, 0.0, -1.0, -2.815e-07, 0.0, -1.0, -2.815e-07, 0.0, -1.0, -2.815e-07, 0.0, -1.0, -2.815e-07, 0.0, 0.0, -1.0, 0.0, 0.0, -1.0, 0.0, 0.0, -1.0, 0.0, 0.0, -1.0, 0.0, 0.000613, 0.0007854, 1.0, 0.000613, 0.0007854, 1.0, 0.000613, 0.0007854, 1.0, 0.000613, 0.0007854, 1.0, 0.000613, 0.0007854, 1.0, 0.000613, 0.0007854, 1.0, 1.0, 1.448e-07, 1.576e-07, 1.0, 1.448e-07, 1.576e-07, 1.0, 1.448e-07, 1.576e-07, 1.0, 1.448e-07, 1.576e-07, 1.0, 1.448e-07, 1.576e-07, 1.0, 1.448e-07, 1.576e-07, 1.0, 1.448e-07, 1.576e-07, 1.0, 1.448e-07, 1.576e-07, -1.0, 2.699e-07, 0.0, -1.0, 2.699e-07, 0.0, -1.0, 2.699e-07, 0.0, -1.0, 2.699e-07, 0.0, 0.0, 1.0, 0.0, 0.0, 1.0, 0.0, 0.0, 1.0, 0.0, 0.0, 1.0, 0.0, 0.0, 1.0, 0.0, 0.0, -1.0, -3.375e-07, 0.0, -1.0, -3.375e-07, 0.0, -1.0, -3.375e-07, 0.0, -1.0, -3.375e-07, -1.0, -1.262e-07, 0.0, -1.0, -1.262e-07, 0.0, -1.0, -1.262e-07, 0.0, -1.0, -1.262e-07, 0.0, -1.0, -1.262e-07, 0.0, -1.354e-07, 1.0, 0.0, -1.354e-07, 1.0, 0.0, -1.354e-07, 1.0, 0.0, -1.354e-07, 1.0, 0.0, 0.0, -1.0, 0.0, 0.0, -1.0, 0.0, 0.0, -1.0, 0.0, 0.0, -1.0, 0.0, 0.001999, -0.05203, 0.9986, 0.001999, -0.05203, 0.9986, 0.001999, -0.05203, 0.9986, 0.001999, -0.05203, 0.9986, 0.0, 1.0, 0.0, 0.0, 1.0, 0.0, 0.0, 1.0, 0.0, 0.0, 1.0, 0.0, -1.0, 2.322e-06, 6.186e-08, -1.0, 2.322e-06, 6.186e-08, -1.0, 2.322e-06, 6.186e-08, -1.0, 2.322e-06, 6.186e-08, 0.0, 1.0, 0.0, 0.0, 1.0, 0.0, 0.0, 1.0, 0.0, 0.0, 1.0, 0.0, -1.0, 0.0, 0.0, -1.0, 0.0, 0.0, -1.0, 0.0, 0.0, -1.0, 0.0, 0.0, 0.0, -1.0, 0.0, 0.0, -1.0, 0.0, 0.0, -1.0, 0.0, 0.0, -1.0, 0.0, 0.0, 1.0, 0.0, 0.0, 1.0, 0.0, 0.0, 1.0, 0.0, 0.0, 1.0, 0.0, 0.0, -1.0, 0.0, 0.0, -1.0, 0.0, 0.0, -1.0, 0.0, 0.0, -1.0, 0.0, 0.0, 0.0, -1.0, 0.0, 0.0, -1.0, 0.0, 0.0, -1.0, 0.0, 0.0, -1.0, -8.403e-07, 1.0, 6.727e-08, -8.403e-07, 1.0, 6.727e-08, -8.403e-07, 1.0, 6.727e-08, -8.403e-07, 1.0, 6.727e-08, 1.0, -7.795e-08, 6.846e-07, 1.0, -7.795e-08, 6.846e-07, 1.0, -7.795e-08, 6.846e-07, 1.0, -7.795e-08, 6.846e-07, 1.0, -7.795e-08, 6.846e-07, 1.0, -7.795e-08, 6.846e-07, 1.0, 0.0, 0.0, 1.0, 0.0, 0.0, 1.0, 0.0, 0.0, 0.0, 3.602e-08, 1.0, 0.0, 3.602e-08, 1.0, 0.0, 3.602e-08, 1.0, 0.0, 3.602e-08, 1.0, 1.0, -3.684e-08, -1.135e-07, 1.0, -3.684e-08, -1.135e-07, 1.0, -3.684e-08, -1.135e-07, 1.0, -3.684e-08, -1.135e-07, 1.0, 0.0, -5.101e-08, 1.0, 0.0, -5.101e-08, 1.0, 0.0, -5.101e-08, 1.0, 0.0, -5.101e-08, 1.0, 1.846e-07, 5.45e-07, 1.0, 1.846e-07, 5.45e-07, 1.0, 1.846e-07, 5.45e-07, 1.0, 1.846e-07, 5.45e-07, 1.0, 1.846e-07, 5.45e-07, 1.0, 1.846e-07, 5.45e-07, 1.0, 1.846e-07, 5.45e-07, 1.0, 1.846e-07, 5.45e-07, 1.0, 1.846e-07, 5.45e-07, 5.592e-09, 0.0, -1.0, 5.592e-09, 0.0, -1.0, 5.592e-09, 0.0, -1.0, 5.592e-09, 0.0, -1.0, 5.592e-09, 0.0, -1.0, 5.592e-09, 0.0, -1.0, 5.592e-09, 0.0, -1.0, 5.592e-09, 0.0, -1.0, 5.592e-09, 0.0, -1.0, 5.592e-09, 0.0, -1.0, 5.05e-08, -1.0, 0.0, 5.05e-08, -1.0, 0.0, 5.05e-08, -1.0, 0.0, 5.05e-08, -1.0, 0.0, -7.482e-08, 1.0, 0.0, -7.482e-08, 1.0, 0.0, -7.482e-08, 1.0, 0.0, -7.482e-08, 1.0, 0.0, -4.987e-08, 1.0, 3.556e-11, -4.987e-08, 1.0, 3.556e-11, -4.987e-08, 1.0, 3.556e-11, -4.987e-08, 1.0, 3.556e-11, 9.905e-08, -1.0, 0.0, 9.905e-08, -1.0, 0.0, 9.905e-08, -1.0, 0.0, 9.905e-08, -1.0, 0.0, 7.37e-08, -1.0, 5.732e-09, 7.37e-08, -1.0, 5.732e-09, 7.37e-08, -1.0, 5.732e-09, 7.37e-08, -1.0, 5.732e-09, -9.68e-08, 1.0, 0.0, -9.68e-08, 1.0, 0.0, -9.68e-08, 1.0, 0.0, -9.68e-08, 1.0, 0.0, -1.852e-08, -1.836e-06, -1.0, -1.852e-08, -1.836e-06, -1.0, -1.852e-08, -1.836e-06, -1.0, -1.852e-08, -1.836e-06, -1.0, 7.37e-08, -1.0, 0.0, 7.37e-08, -1.0, 0.0, 7.37e-08, -1.0, 0.0, 7.37e-08, -1.0, 0.0, -1.0, 1.76e-06, -7.563e-08, -1.0, 1.76e-06, -7.563e-08, -1.0, 1.76e-06, -7.563e-08, -1.0, 1.76e-06, -7.563e-08, -4.987e-08, 1.0, 0.0, -4.987e-08, 1.0, 0.0, -4.987e-08, 1.0, 0.0, -4.987e-08, 1.0, 0.0, -7.482e-08, 1.0, -1.417e-09, -7.482e-08, 1.0, -1.417e-09, -7.482e-08, 1.0, -1.417e-09, -7.482e-08, 1.0, -1.417e-09, 5.05e-08, -1.0, 6.407e-09, 5.05e-08, -1.0, 6.407e-09, 5.05e-08, -1.0, 6.407e-09, 5.05e-08, -1.0, 6.407e-09, 1.0, 0.0, -1.513e-07, 1.0, 0.0, -1.513e-07, 1.0, 0.0, -1.513e-07, 1.0, 0.0, -1.513e-07, -1.0, -2.791e-07, 0.0, -1.0, -2.791e-07, 0.0, -1.0, -2.791e-07, 0.0, -1.0, -2.791e-07, 0.0, 1.0, 1.103e-07, 0.0, 1.0, 1.103e-07, 0.0, 1.0, 1.103e-07, 0.0, 1.0, 1.103e-07, 0.0, -1.0, -1.103e-07, 0.0, -1.0, -1.103e-07, 0.0, -1.0, -1.103e-07, 0.0, -1.0, -1.103e-07, 0.0, 1.0, 0.0, 0.0, 1.0, 0.0, 0.0, 1.0, 0.0, 0.0, 1.0, 0.0, 0.0, 1.0, 0.0, 0.0, 1.0, 0.0, 0.0, 1.0, 0.0, 0.0, 1.0, 0.0, 0.0, -1.0, 0.0, 0.0, -1.0, 0.0, 0.0, -1.0, 0.0, 0.0, -1.0, 0.0, 0.0, 3.866e-06, 0.0, -1.0, 3.866e-06, 0.0, -1.0, 3.866e-06, 0.0, -1.0, 3.866e-06, 0.0, -1.0, 1.0, 0.0, 0.0, 1.0, 0.0, 0.0, 1.0, 0.0, 0.0, 1.0, 0.0, 0.0, -1.006e-06, -1.0, -3.99e-08, -1.006e-06, -1.0, -3.99e-08, -1.006e-06, -1.0, -3.99e-08, -1.006e-06, -1.0, -3.99e-08, -1.0, -8.618e-08, 0.0, -1.0, -8.618e-08, 0.0, -1.0, -8.618e-08, 0.0, -1.0, -8.618e-08, 0.0, -1.0, 0.0, 0.0, -1.0, 0.0, 0.0, -1.0, 0.0, 0.0, -1.0, 0.0, 0.0, 1.0, 4.309e-08, 0.0, 1.0, 4.309e-08, 0.0, 1.0, 4.309e-08, 0.0, 1.0, 4.309e-08, 0.0, 0.0, 1.0, 0.0, 0.0, 1.0, 0.0, 0.0, 1.0, 0.0, 0.0, 1.0, 0.0, -1.0, 0.0, 0.0, -1.0, 0.0, 0.0, -1.0, 0.0, 0.0, -1.0, 0.0, 0.0, -2.525e-07, -1.791e-08, 1.0, -2.525e-07, -1.791e-08, 1.0, -2.525e-07, -1.791e-08, 1.0, -2.525e-07, -1.791e-08, 1.0, -1.0, -1.077e-06, 0.0, -1.0, -1.077e-06, 0.0, -1.0, -1.077e-06, 0.0, -1.0, -1.077e-06, 0.0, -1.0, 0.0, 0.0, -1.0, 0.0, 0.0, -1.0, 0.0, 0.0, -1.0, 0.0, 0.0, 0.008795, 0.01922, -0.9998, 0.008795, 0.01922, -0.9998, 0.008795, 0.01922, -0.9998, 0.008795, 0.01922, -0.9998, 1.0, 0.0, 0.0, 1.0, 0.0, 0.0, 1.0, 0.0, 0.0, 1.0, 0.0, 0.0, 1.0, -7.243e-07, 0.0, 1.0, -7.243e-07, 0.0, 1.0, -7.243e-07, 0.0, 1.0, -7.243e-07, 0.0, -1.0, -6.739e-07, 0.0, -1.0, -6.739e-07, 0.0, -1.0, -6.739e-07, 0.0, -1.0, -6.739e-07, 0.0, 0.0, -1.0, 0.0, 0.0, -1.0, 0.0, 0.0, -1.0, 0.0, 0.0, -1.0, 0.0, 0.0, 1.0, 0.0, 0.0, 1.0, 0.0, 0.0, 1.0, 0.0, 0.0, 1.0, 0.0, -1.411e-08, 0.0, 1.0, -1.411e-08, 0.0, 1.0, -1.411e-08, 0.0, 1.0, -1.411e-08, 0.0, 1.0, -7.938e-08, 1.0, 0.0, -7.938e-08, 1.0, 0.0, -7.938e-08, 1.0, 0.0, -7.938e-08, 1.0, 0.0, -1.0, 4.365e-06, 0.0, -1.0, 4.365e-06, 0.0, -1.0, 4.365e-06, 0.0, -1.0, 4.365e-06, 0.0, -7.938e-08, 1.0, 0.0, -7.938e-08, 1.0, 0.0, -7.938e-08, 1.0, 0.0, -7.938e-08, 1.0, 0.0, 1.91e-08, -5.737e-07, -1.0, 1.91e-08, -5.737e-07, -1.0, 1.91e-08, -5.737e-07, -1.0, 1.91e-08, -5.737e-07, -1.0, 0.0, 0.0, 1.0, 0.0, 0.0, 1.0, 0.0, 0.0, 1.0, 0.0, 0.0, 1.0, 0.0, 1.0, 0.0, 0.0, 1.0, 0.0, 0.0, 1.0, 0.0, 0.0, 1.0, 0.0, 1.0, 0.0, 0.0, 1.0, 0.0, 0.0, 1.0, 0.0, 0.0, 1.0, 0.0, 0.0, -1.0, 0.0, 0.0, -1.0, 0.0, 0.0, -1.0, 0.0, 0.0, -1.0, 0.0, 0.0, 1.0, 0.0, 0.0, 1.0, 0.0, 0.0, 1.0, 0.0, 0.0, 1.0, 0.0, 0.0, 1.0, 0.0, 0.0, 1.0, 0.0, 0.0, 1.0, 0.0, 0.0, 1.0, 0.0, 0.0, 1.0, 0.0, 0.0, 1.0, 0.0, 0.0, -1.0, 0.0, 0.0, -1.0, 0.0, 0.0, -1.0, 0.0, 0.0, -1.0, 0.0, 0.0, 7.938e-08, -1.0, 0.0, 7.938e-08, -1.0, 0.0, 7.938e-08, -1.0, 0.0, 7.938e-08, -1.0, 0.0, 0.0, 0.0, 1.0, 0.0, 0.0, 1.0, 0.0, 0.0, 1.0, 0.0, 0.0, 1.0, 0.0, 1.0, 0.0, 0.0, 1.0, 0.0, 0.0, 1.0, 0.0, 0.0, 1.0, 0.0, 0.0, 0.0, -1.0, 0.0, 0.0, -1.0, 0.0, 0.0, -1.0, 0.0, 0.0, -1.0, 1.0, 0.0, 0.0, 1.0, 0.0, 0.0, 1.0, 0.0, 0.0, 1.0, 0.0, 0.0, 0.0, 1.0, 0.0, 0.0, 1.0, 0.0, 0.0, 1.0, 0.0, 0.0, 1.0, 0.0, 0.0, -1.147e-06, -1.0, 0.0, -1.147e-06, -1.0, 0.0, -1.147e-06, -1.0, 0.0, -1.147e-06, -1.0, -1.0, 0.0, 0.0, -1.0, 0.0, 0.0, -1.0, 0.0, 0.0, -1.0, 0.0, 0.0, -7.938e-08, 1.0, 0.0, -7.938e-08, 1.0, 0.0, -7.938e-08, 1.0, 0.0, -7.938e-08, 1.0, 0.0, 1.0, 0.0, 0.0, 1.0, 0.0, 0.0, 1.0, 0.0, 0.0, 1.0, 0.0, 0.0, 1.307e-10, 0.0, 1.0, 1.307e-10, 0.0, 1.0, 1.307e-10, 0.0, 1.0, 1.307e-10, 0.0, 1.0, 0.0, 0.0, -1.0, 0.0, 0.0, -1.0, 0.0, 0.0, -1.0, 0.0, 0.0, -1.0, 7.055e-09, 0.0, 1.0, 7.055e-09, 0.0, 1.0, 7.055e-09, 0.0, 1.0, 7.055e-09, 0.0, 1.0, -1.0, 0.0, 0.0, -1.0, 0.0, 0.0, -1.0, 0.0, 0.0, -1.0, 0.0, 0.0, 0.0, 0.0, 1.0, 0.0, 0.0, 1.0, 0.0, 0.0, 1.0, 0.0, 0.0, 1.0, 1.032e-08, 0.0, -1.0, 1.032e-08, 0.0, -1.0, 1.032e-08, 0.0, -1.0, 1.032e-08, 0.0, -1.0, 1.032e-08, 0.0, -1.0, 1.032e-08, 0.0, -1.0, 0.0, 0.0, 1.0, 0.0, 0.0, 1.0, 0.0, 0.0, 1.0, 0.0, 0.0, 1.0, 1.0, 0.0, 0.0, 1.0, 0.0, 0.0, 1.0, 0.0, 0.0, 1.0, 0.0, 0.0, -1.0, 0.0, 0.0, -1.0, 0.0, 0.0, -1.0, 0.0, 0.0, -1.0, 0.0, 0.0, -1.0, 0.0, 0.0, -1.0, 0.0, 0.0, -1.0, 0.0, 0.0, -1.0, 0.0, 0.0, -2.263e-09, 0.0, -1.0, -2.263e-09, 0.0, -1.0, -2.263e-09, 0.0, -1.0, -2.263e-09, 0.0, -1.0, -2.192e-10, 0.0, 1.0, -2.192e-10, 0.0, 1.0, -2.192e-10, 0.0, 1.0, -2.192e-10, 0.0, 1.0, 7.938e-08, -1.0, 0.0, 7.938e-08, -1.0, 0.0, 7.938e-08, -1.0, 0.0, 7.938e-08, -1.0, 0.0, 0.0, -1.0, 0.0, 0.0, -1.0, 0.0, 0.0, -1.0, 0.0, 0.0, -1.0, 0.0, 0.0, -1.0, 0.0, 0.0, -1.0, 0.0, 0.0, -1.0, 0.0, 0.0, -1.0, 0.0, 7.938e-08, -1.0, 0.0, 7.938e-08, -1.0, 0.0, 7.938e-08, -1.0, 0.0, 7.938e-08, -1.0, 0.0, 0.0, -1.0, 0.0, 0.0, -1.0, 0.0, 0.0, -1.0, 0.0, 0.0, -1.0, 0.0, -1.0, 0.0, 0.0, -1.0, 0.0, 0.0, -1.0, 0.0, 0.0, -1.0, 0.0, 0.0, 1.0, 0.0, 0.0, 1.0, 0.0, 0.0, 1.0, 0.0, 0.0, 1.0, 0.0, 0.0, 1.0, 0.0, 0.0, 1.0, 0.0, 0.0, 1.0, 0.0, 0.0, 1.0, 0.0, 0.0, 1.762e-10, 0.0, -1.0, 1.762e-10, 0.0, -1.0, 1.762e-10, 0.0, -1.0, 1.762e-10, 0.0, -1.0, -1.0, 0.0, 0.0, -1.0, 0.0, 0.0, -1.0, 0.0, 0.0, -1.0, 0.0, 0.0, 1.0, 0.0, 0.0, 1.0, 0.0, 0.0, 1.0, 0.0, 0.0, 1.0, 0.0, 0.0, -9.5e-09, 0.0, -1.0, -9.5e-09, 0.0, -1.0, -9.5e-09, 0.0, -1.0, -9.5e-09, 0.0, -1.0, -7.938e-08, 1.0, 0.0, -7.938e-08, 1.0, 0.0, -7.938e-08, 1.0, 0.0, -7.938e-08, 1.0, 0.0, 7.938e-08, -1.0, 0.0, 7.938e-08, -1.0, 0.0, 7.938e-08, -1.0, 0.0, 7.938e-08, -1.0, 0.0, 1.016e-06, -7.204e-08, -1.0, 1.016e-06, -7.204e-08, -1.0, 1.016e-06, -7.204e-08, -1.0, 1.016e-06, -7.204e-08, -1.0, 0.0, 1.0, 0.0, 0.0, 1.0, 0.0, 0.0, 1.0, 0.0, 0.0, 1.0, 0.0, 1.0, 3.462e-07, 0.0, 1.0, 3.462e-07, 0.0, 1.0, 3.462e-07, 0.0, 1.0, 3.462e-07, 0.0, 1.0, 0.0005022, -0.0007034, 1.0, 0.0005022, -0.0007034, 1.0, 0.0005022, -0.0007034, 1.0, 0.0005022, -0.0007034, 0.0, 1.0, 0.0, 0.0, 1.0, 0.0, 0.0, 1.0, 0.0, 0.0, 1.0, 0.0, 1.0, 0.0, 0.002109, 1.0, 0.0, 0.002109, 1.0, 0.0, 0.002109, 1.0, -0.001262, 0.0, 1.0, -0.001262, 0.0, 1.0, -0.001262, 0.0, 1.0, 0.001005, 0.0, 1.0, 0.001005, 0.0, 1.0, 0.001005, 0.0, 0.0, 0.0, -1.0, 0.0, 0.0, -1.0, 0.0, 0.0, -1.0, 0.0, 0.0, -1.0, 1.0, -0.0006302, -0.0007031, 1.0, -0.0006302, -0.0007031, 1.0, -0.0006302, -0.0007031, 1.0, -0.0006302, -0.0007031, 0.0, 1.0, 0.0, 0.0, 1.0, 0.0, 0.0, 1.0, 0.0, 0.0, 1.0, 0.0, -1.0, 0.0, 0.0, -1.0, 0.0, 0.0, -1.0, 0.0, 0.0, -1.0, 0.0, 0.0, 0.0, 1.0, -3.018e-07, 0.0, 1.0, -3.018e-07, 0.0, 1.0, -3.018e-07, 0.0, 1.0, -3.018e-07, 6.648e-08, -1.0, -3.375e-07, 6.648e-08, -1.0, -3.375e-07, 6.648e-08, -1.0, -3.375e-07, 6.648e-08, -1.0, -3.375e-07, 0.0, -1.0, 0.0, 0.0, -1.0, 0.0, 0.0, -1.0, 0.0, 0.0, -1.0, 0.0, 0.0, -1.0, -6.749e-07, 0.0, -1.0, -6.749e-07, 0.0, -1.0, -6.749e-07, 0.0, -1.0, -6.749e-07, -1.0, 0.0, 0.0, -1.0, 0.0, 0.0, -1.0, 0.0, 0.0, -1.0, 0.0, 0.0, -1.0, 0.0, -2.644e-07, -1.0, 0.0, -2.644e-07, -1.0, 0.0, -2.644e-07, -1.0, 0.0, -2.644e-07, -1.0, 0.0, -2.644e-07, 0.0, 1.0, 0.0, 0.0, 1.0, 0.0, 0.0, 1.0, 0.0, 0.0, 1.0, 0.0, 0.0, 1.0, 0.0, 0.0, 1.0, 0.0, 0.0, 1.0, 0.0, 0.0, 1.0, 0.0, 0.0, 7.003e-09, 1.0, 0.0, 7.003e-09, 1.0, 0.0, 7.003e-09, 1.0, 0.0, 7.003e-09, 1.0, -4.202e-07, -1.0, 0.0, -4.202e-07, -1.0, 0.0, -4.202e-07, -1.0, 0.0, -4.202e-07, -1.0, 0.0, 0.0, -1.0, 0.0, 0.0, -1.0, 0.0, 0.0, -1.0, 0.0, 0.0, -1.0, 0.0, 0.0, -2.801e-08, -1.0, 0.0, -2.801e-08, -1.0, 0.0, -2.801e-08, -1.0, 0.0, -2.801e-08, -1.0, 6.316e-09, 0.0, 1.0, 6.316e-09, 0.0, 1.0, 6.316e-09, 0.0, 1.0, 6.316e-09, 0.0, 1.0, 6.316e-09, 0.0, 1.0, 6.316e-09, 0.0, 1.0, 6.316e-09, 0.0, 1.0, 6.316e-09, 0.0, 1.0, 6.316e-09, 0.0, 1.0, 6.316e-09, 0.0, 1.0, -1.0, 0.0, 0.0, -1.0, 0.0, 0.0, -1.0, 0.0, 0.0, -1.0, 0.0, 0.0, 0.0, 1.0, 0.0, 0.0, 1.0, 0.0, 0.0, 1.0, 0.0, 0.0, 1.0, 0.0, 1.0, 0.0, 0.0, 1.0, 0.0, 0.0, 1.0, 0.0, 0.0, 1.0, 0.0, 0.0, 0.0, -1.0, 0.0, 0.0, -1.0, 0.0, 0.0, -1.0, 0.0, 0.0, -1.0, 0.0, 0.0, 0.0, -1.0, 0.0, 0.0, -1.0, 0.0, 0.0, -1.0, 0.0, 0.0, -1.0, 0.0, 0.0, 1.0, 0.0, 0.0, 1.0, 0.0, 0.0, 1.0, 0.0, 0.0, 1.0, -1.0, 3.221e-08, -1.941e-07, -1.0, 3.221e-08, -1.941e-07, -1.0, 3.221e-08, -1.941e-07, -1.0, 3.221e-08, -1.941e-07, -1.0, 0.0, 0.0, -1.0, 0.0, 0.0, -1.0, 0.0, 0.0, -1.0, 0.0, 0.0, -1.0, 0.0, 0.0, -1.0, 0.0, 0.0, -1.0, 0.0, 0.0, -1.0, 0.0, 0.0])] * 3)])

# ---- objects
ob_apartment_1 = bpy.data.objects.new('Apartment_1', me_demoapartment_mesh_001)

# ---- transforms, parenting, visibility, modifiers, constraints
ob_apartment_1.location = (0.0, 0.0, 0.0)
ob_apartment_1.scale = (0.01, 0.01, 0.01)
ob_apartment_1.color = (0.8, 0.8, 0.8, 1.0)

# ---- collection membership
col_collection.objects.link(ob_apartment_1)

# ---- scene / render settings (as saved in the file)
scene.frame_start = 1; scene.frame_end = 250; scene.frame_set(0)
scene.render.engine = 'BLENDER_EEVEE_NEXT'
scene.render.fps = 25
scene.cycles.sampling_pattern = 'TABULATED_SOBOL'
scene.view_settings.view_transform = 'Filmic'
bpy.context.view_layer.update()

# ---- added for rendering (the .blend has no active camera and no usable light): camera, sun
cam_auto = bpy.data.cameras.new('AutoCamera')
cam_auto.lens = 50.0
cam_auto.sensor_width = 36.0
cam_auto.clip_end = 1000.0
ob_auto_camera = bpy.data.objects.new('AutoCamera', cam_auto)
scene.collection.objects.link(ob_auto_camera)
ob_auto_camera.location = (12.8358, -22.4587, 15.5189)
ob_auto_camera.rotation_euler = (1.09748, -7.21219e-08, 0.694738)
scene.camera = ob_auto_camera
light_auto_sun = bpy.data.lights.new('AutoSun', 'SUN')
light_auto_sun.energy = 3.0
light_auto_sun.angle = 0.0523599
ob_auto_sun = bpy.data.objects.new('AutoSun', light_auto_sun)
scene.collection.objects.link(ob_auto_sun)
ob_auto_sun.rotation_euler = (0.872665, 0.174533, 0.523599)
bpy.context.view_layer.update()
